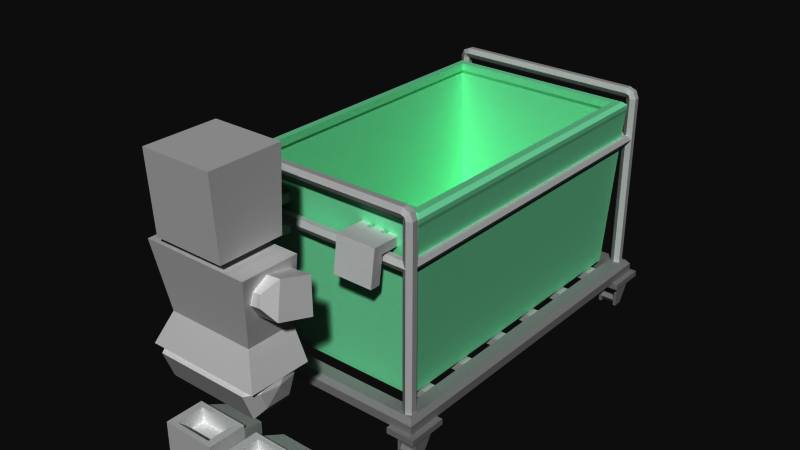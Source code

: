 # Source: bl_laundry_basket_mountpoints.blend  (saved by Blender 2.49.2; exported with 4.5.12 LTS)
import bpy
from mathutils import Matrix  # noqa: F401  (used for matrix-valued properties, if any)

bpy.ops.wm.read_factory_settings(use_empty=True)
scene = bpy.context.scene
scene.name = 'Scene'

# ---- collections
col_collection_1 = bpy.data.collections.new('Collection 1'); scene.collection.children.link(col_collection_1)

# ---- materials (node trees are filled in below, after node groups)
mat_none = bpy.data.materials.new('None')
mat_none.alpha_threshold = 0.0
mat_none.specular_color = (0.8, 0.8, 0.8)
mat_none.roughness = 0.5
mat_none.line_color = (0.0, 0.0, 0.0, 1.0)
mat_grey75 = bpy.data.materials.new('grey75')
mat_grey75.alpha_threshold = 0.0
mat_grey75.diffuse_color = (0.25, 0.25, 0.25, 1.0)
mat_grey75.roughness = 0.5
mat_grey75.line_color = (0.0, 0.0, 0.0, 1.0)
mat_hands = bpy.data.materials.new('hands')
mat_hands.alpha_threshold = 0.0
mat_hands.specular_color = (0.8, 0.8, 0.8)
mat_hands.roughness = 0.5
mat_hands.specular_intensity = 1.0
mat_hands.line_color = (0.0, 0.0, 0.0, 1.0)
mat_basket = bpy.data.materials.new('basket')
mat_basket.alpha_threshold = 0.0
mat_basket.diffuse_color = (0.4706, 0.9232, 0.671, 1.0)
mat_basket.roughness = 0.5
mat_basket.line_color = (0.0, 0.0, 0.0, 1.0)
mat_grey30 = bpy.data.materials.new('grey30')
mat_grey30.alpha_threshold = 0.0
mat_grey30.diffuse_color = (0.7, 0.7, 0.7, 1.0)
mat_grey30.roughness = 0.5
mat_grey30.line_color = (0.0, 0.0, 0.0, 1.0)
mat_grey50 = bpy.data.materials.new('grey50')
mat_grey50.alpha_threshold = 0.0
mat_grey50.diffuse_color = (0.5, 0.5, 0.5, 1.0)
mat_grey50.roughness = 0.5
mat_grey50.line_color = (0.0, 0.0, 0.0, 1.0)

# ---- material node trees

# ---- world
world_world = bpy.data.worlds.new('World'); scene.world = world_world
world_world.color = (0.05088, 0.05088, 0.05088)
world_world.use_sun_shadow = False
world_world.sun_shadow_jitter_overblur = 0.0
world_world.cycles.sampling_method = 'MANUAL'
world_world.cycles.sample_map_resolution = 256
world_world.light_settings.ao_factor = 0.4

# ---- meshes
me_playerarmready = bpy.data.meshes.new('PlayerArmReady')
me_playerarmready.from_pydata([(0.4798, 1.071, 1.486), (0.5071, 1.007, 1.563), (0.4798, 1.007, 1.408), (0.409, 1.007, 1.313), (0.4798, 1.071, 1.641), (0.4798, 1.007, 1.719), (0.4798, 0.867, 1.665), (0.4798, 0.867, 1.462), (0.409, 1.14, 1.438), (0.409, 1.14, 1.689), (-0.3864, 1.007, 1.814), (0.409, 1.007, 1.814), (-0.3864, 0.7791, 1.727), (0.409, 0.7791, 1.727), (0.409, 0.7791, 1.4), (-0.3864, 1.007, 1.313), (-0.3864, 1.14, 1.438), (-0.4573, 1.071, 1.486), (-0.3864, 1.14, 1.689), (-0.4573, 1.007, 1.719), (-0.3864, 0.7791, 1.4), (-0.4573, 1.071, 1.641), (-0.4573, 0.867, 1.665), (-0.4846, 1.007, 1.563), (-0.4573, 0.867, 1.462), (-0.4573, 1.007, 1.408), (0.1265, 0.2101, 1.207), (0.2366, 0.155, 1.161), (0.07146, 0.2926, 1.422), (0.5348, 0.2926, 1.422), (0.469, 0.1997, 1.706), (0.1373, 0.1997, 1.469), (0.5348, 0.3293, 1.752), (0.1265, 0.0174, 1.207), (0.4018, 0.0174, 1.152), (0.5348, 0.0174, 1.752), (0.07146, 0.0174, 1.422), (0.07146, 0.0174, 1.752), (0.07146, 0.3293, 1.422), (0.2366, 0.0174, 1.152), (0.5348, 0.0174, 1.422), (0.4752, 0.2101, 1.207), (0.4018, 0.155, 1.161), (0.4752, 0.0174, 1.207), (0.5348, 0.3293, 1.422), (0.469, 0.3282, 1.469), (0.07146, 0.3293, 1.752), (0.469, 0.3282, 1.706), (0.1373, 0.3282, 1.706), (0.1373, 0.3282, 1.469), (0.1373, 0.1997, 1.706), (0.469, 0.1997, 1.469), (0.1602, 1.314, 1.71), (0.3887, 1.314, 1.71), (0.1608, 1.313, 1.305), (-0.3469, 1.313, 1.305), (0.4957, 1.046, 1.289), (0.3887, 1.313, 1.305), (-0.474, 1.046, 1.802), (-0.3469, 1.314, 1.584), (-0.4393, 1.866, 1.784), (0.461, 1.866, 1.784), (-0.4393, 1.866, 1.307), (0.3887, 1.314, 1.431), (-0.3469, 1.314, 1.71), (-0.474, 1.046, 1.289), (0.461, 1.866, 1.307), (0.4957, 1.046, 1.802), (-0.08911, 2.118, 1.462), (-0.08911, 1.852, 1.462), (0.1108, 1.852, 1.662), (0.1108, 1.852, 1.462), (-0.08911, 2.118, 1.662), (0.1108, 2.118, 1.462), (-0.08911, 1.852, 1.662), (0.1108, 2.118, 1.662), (-0.4539, 0.2101, 1.207), (-0.1053, 0.2101, 1.207), (-0.2154, 0.0174, 1.152), (-0.2154, 0.155, 1.161), (-0.5135, 0.2926, 1.422), (-0.05021, 0.3293, 1.422), (-0.05021, 0.3293, 1.752), (-0.05021, 0.0174, 1.752), (-0.3805, 0.0174, 1.152), (-0.1053, 0.0174, 1.207), (-0.05021, 0.2926, 1.422), (-0.05021, 0.0174, 1.422), (-0.5135, 0.0174, 1.422), (-0.5135, 0.0174, 1.752), (-0.5135, 0.3293, 1.752), (-0.5135, 0.3293, 1.422), (-0.3805, 0.155, 1.161), (-0.4539, 0.0174, 1.207), (-0.4478, 0.3282, 1.469), (-0.4478, 0.3282, 1.706), (-0.116, 0.3282, 1.706), (-0.116, 0.3282, 1.469), (-0.116, 0.1997, 1.706), (-0.4478, 0.1997, 1.706), (-0.4478, 0.1997, 1.469), (-0.116, 0.1997, 1.469), (-0.2891, 1.939, 1.819), (-0.2891, 1.939, 1.288), (0.3108, 2.582, 1.254), (-0.2891, 2.582, 1.254), (-0.2891, 2.582, 1.854), (0.3108, 2.582, 1.854), (0.3108, 1.939, 1.288), (0.3108, 1.939, 1.819), (0.1667, 1.771, 1.71), (-0.1449, 1.96, 1.71), (0.1667, 1.96, 1.71), (-0.1449, 1.771, 1.71), (0.1667, 1.771, 1.387), (-0.1449, 1.96, 1.387), (-0.1449, 1.771, 1.387), (0.1667, 1.96, 1.387), (-0.3579, 1.82, 1.575), (-0.3576, 1.652, 1.712), (-0.3503, 1.742, 1.693), (-0.6279, 1.501, 1.376), (-0.4109, 1.485, 1.383), (-0.5986, 1.793, 1.351), (-0.3815, 1.777, 1.358), (-0.545, 1.834, 1.568), (-0.4884, 1.752, 1.689), (-0.3809, 1.535, 1.634), (-0.4957, 1.662, 1.707), (-0.568, 1.549, 1.627), (-0.2432, 1.662, 1.604), (-0.2432, 1.762, 1.604), (-0.2432, 1.762, 1.504), (-0.2432, 1.662, 1.504), (-0.4031, 1.662, 1.604), (-0.4031, 1.662, 1.504), (-0.4031, 1.762, 1.604), (-0.4031, 1.762, 1.504), (0.4326, 1.485, 1.383), (0.6497, 1.501, 1.376), (0.6203, 1.793, 1.351), (0.4032, 1.777, 1.358), (0.372, 1.742, 1.693), (0.3793, 1.652, 1.712), (0.5897, 1.549, 1.628), (0.3796, 1.82, 1.575), (0.5667, 1.834, 1.568), (0.5101, 1.753, 1.689), (0.5174, 1.662, 1.707), (0.4026, 1.535, 1.634), (0.2649, 1.673, 1.651), (0.2649, 1.578, 1.62), (0.2649, 1.704, 1.556), (0.4248, 1.673, 1.651), (0.4248, 1.704, 1.556), (0.4248, 1.609, 1.525), (0.2649, 1.609, 1.525), (0.4248, 1.578, 1.62)], [], [(0, 1, 2), (11, 4, 9), (4, 11, 5), (9, 0, 8), (0, 9, 4), (13, 5, 11), (5, 13, 6), (14, 6, 13), (6, 14, 7), (3, 7, 14), (7, 3, 2), (16, 3, 15), (3, 16, 8), (18, 8, 16), (8, 18, 9), (10, 9, 18), (9, 10, 11), (12, 11, 10), (11, 12, 13), (20, 13, 12), (13, 20, 14), (15, 14, 20), (14, 15, 3), (17, 15, 25), (15, 17, 16), (21, 16, 17), (16, 21, 18), (19, 18, 21), (18, 19, 10), (22, 10, 19), (10, 22, 12), (24, 12, 22), (12, 24, 20), (25, 20, 24), (20, 25, 15), (0, 4, 1), (8, 2, 3), (8, 0, 2), (23, 25, 24), (4, 5, 1), (23, 24, 22), (5, 6, 1), (23, 22, 19), (6, 7, 1), (23, 19, 21), (7, 2, 1), (23, 21, 17), (23, 17, 25), (42, 39, 27), (39, 42, 34), (41, 27, 26), (27, 41, 42), (29, 38, 44), (38, 29, 28), (29, 35, 40), (35, 29, 32), (44, 32, 29), (35, 37, 40), (36, 40, 37), (40, 36, 43), (33, 43, 36), (39, 43, 33), (43, 39, 34), (41, 40, 43), (40, 41, 29), (27, 33, 26), (33, 27, 39), (37, 28, 36), (46, 28, 37), (28, 46, 38), (36, 26, 33), (26, 36, 28), (42, 43, 34), (43, 42, 41), (50, 47, 30), (47, 50, 48), (31, 48, 50), (48, 31, 49), (35, 46, 37), (46, 35, 32), (30, 31, 50), (31, 30, 51), (30, 45, 51), (45, 30, 47), (49, 51, 45), (51, 49, 31), (28, 41, 26), (41, 28, 29), (45, 38, 49), (38, 45, 44), (47, 44, 45), (44, 47, 32), (48, 32, 47), (32, 48, 46), (49, 46, 48), (46, 49, 38), (70, 72, 74), (72, 70, 75), (67, 65, 56), (65, 67, 58), (60, 66, 62), (66, 60, 61), (74, 68, 69), (68, 74, 72), (70, 73, 75), (73, 70, 71), (69, 73, 71), (73, 69, 68), (68, 75, 73), (75, 68, 72), (66, 54, 62), (57, 54, 66), (56, 54, 57), (65, 54, 56), (55, 54, 65), (54, 55, 62), (64, 52, 60), (53, 60, 52), (60, 53, 61), (53, 63, 61), (57, 61, 63), (61, 57, 66), (53, 52, 67), (64, 67, 52), (67, 64, 58), (57, 63, 56), (53, 56, 63), (56, 53, 67), (55, 59, 62), (64, 62, 59), (62, 64, 60), (64, 59, 58), (55, 58, 59), (58, 55, 65), (78, 92, 79), (92, 78, 84), (79, 76, 77), (76, 79, 92), (81, 80, 91), (80, 81, 86), (89, 80, 88), (90, 80, 89), (80, 90, 91), (88, 76, 93), (76, 88, 80), (85, 79, 77), (79, 85, 78), (86, 83, 87), (83, 86, 82), (81, 82, 86), (84, 78, 93), (85, 93, 78), (87, 93, 85), (93, 87, 88), (83, 88, 87), (88, 83, 89), (77, 87, 85), (87, 77, 86), (93, 92, 84), (92, 93, 76), (95, 98, 99), (98, 95, 96), (96, 101, 98), (101, 96, 97), (82, 89, 83), (89, 82, 90), (101, 99, 98), (99, 101, 100), (94, 99, 100), (99, 94, 95), (100, 97, 94), (97, 100, 101), (76, 86, 77), (86, 76, 80), (96, 82, 97), (82, 96, 90), (95, 90, 96), (90, 95, 91), (94, 91, 95), (91, 94, 81), (97, 81, 94), (81, 97, 82), (106, 109, 107), (109, 106, 102), (105, 108, 103), (108, 105, 104), (115, 114, 116), (114, 115, 117), (111, 110, 112), (110, 111, 113), (108, 107, 109), (107, 108, 104), (104, 106, 107), (106, 104, 105), (105, 102, 106), (102, 105, 103), (103, 109, 102), (109, 103, 108), (113, 115, 116), (115, 113, 111), (114, 112, 110), (112, 114, 117), (122, 123, 124), (123, 122, 121), (120, 119, 118), (122, 119, 127), (119, 122, 118), (124, 118, 122), (131, 134, 130), (134, 131, 136), (132, 136, 131), (136, 132, 137), (133, 137, 132), (137, 133, 135), (130, 135, 133), (135, 130, 134), (130, 132, 131), (132, 130, 133), (128, 127, 119), (127, 128, 129), (125, 120, 118), (120, 125, 126), (127, 121, 122), (121, 127, 129), (120, 128, 119), (128, 120, 126), (124, 125, 118), (125, 124, 123), (121, 125, 123), (129, 125, 121), (125, 129, 126), (128, 126, 129), (140, 138, 141), (138, 140, 139), (143, 142, 145), (138, 145, 141), (145, 138, 143), (149, 143, 138), (155, 151, 156), (151, 155, 157), (157, 150, 151), (150, 157, 153), (153, 152, 150), (152, 153, 154), (154, 156, 152), (156, 154, 155), (150, 156, 151), (156, 150, 152), (149, 148, 143), (148, 149, 144), (142, 146, 145), (146, 142, 147), (139, 149, 138), (149, 139, 144), (148, 142, 143), (142, 148, 147), (146, 141, 145), (141, 146, 140), (146, 139, 140), (139, 146, 144), (147, 144, 146), (144, 147, 148)])
_uv = me_playerarmready.uv_layers.new(name='UVTex')
_uv.uv.foreach_set('vector', [0.5275, 0.5995, 0.5, 0.5105, 0.555, 0.5105, 0.5888, 0.5553, 0.5275, 0.6221, 0.5444, 0.5553, 0.5275, 0.6221, 0.5888, 0.5553, 0.555, 0.6221, 0.5444, 0.5553, 0.4725, 0.6221, 0.4556, 0.5553, 0.4725, 0.6221, 0.5444, 0.5553, 0.5275, 0.6221, 0.4556, 0.5553, 0.445, 0.6221, 0.4112, 0.5553, 0.445, 0.6221, 0.4556, 0.5553, 0.4725, 0.6221, 0.5444, 0.5553, 0.4725, 0.6221, 0.4556, 0.5553, 0.4725, 0.6221, 0.5444, 0.5553, 0.5275, 0.6221, 0.5888, 0.5553, 0.5275, 0.6221, 0.5444, 0.5553, 0.5275, 0.6221, 0.5888, 0.5553, 0.555, 0.6221, 0.4556, 0.4447, 0.4112, 0.5553, 0.4112, 0.4447, 0.4112, 0.5553, 0.4556, 0.4447, 0.4556, 0.5553, 0.5444, 0.4447, 0.4556, 0.5553, 0.4556, 0.4447, 0.4556, 0.5553, 0.5444, 0.4447, 0.5444, 0.5553, 0.5888, 0.4447, 0.5444, 0.5553, 0.5444, 0.4447, 0.5444, 0.5553, 0.5888, 0.4447, 0.5888, 0.5553, 0.4556, 0.4447, 0.4112, 0.5553, 0.4112, 0.4447, 0.4112, 0.5553, 0.4556, 0.4447, 0.4556, 0.5553, 0.5444, 0.4447, 0.4556, 0.5553, 0.4556, 0.4447, 0.4556, 0.5553, 0.5444, 0.4447, 0.5444, 0.5553, 0.5888, 0.4447, 0.5444, 0.5553, 0.5444, 0.4447, 0.5444, 0.5553, 0.5888, 0.4447, 0.5888, 0.5553, 0.4725, 0.3779, 0.4112, 0.4447, 0.445, 0.3779, 0.4112, 0.4447, 0.4725, 0.3779, 0.4556, 0.4447, 0.5275, 0.3779, 0.4556, 0.4447, 0.4725, 0.3779, 0.4556, 0.4447, 0.5275, 0.3779, 0.5444, 0.4447, 0.555, 0.3779, 0.5444, 0.4447, 0.5275, 0.3779, 0.5444, 0.4447, 0.555, 0.3779, 0.5888, 0.4447, 0.4725, 0.3779, 0.4112, 0.4447, 0.445, 0.3779, 0.4112, 0.4447, 0.4725, 0.3779, 0.4556, 0.4447, 0.5275, 0.3779, 0.4556, 0.4447, 0.4725, 0.3779, 0.4556, 0.4447, 0.5275, 0.3779, 0.5444, 0.4447, 0.555, 0.3779, 0.5444, 0.4447, 0.5275, 0.3779, 0.5444, 0.4447, 0.555, 0.3779, 0.5888, 0.4447, 0.5275, 0.5995, 0.4725, 0.5995, 0.5, 0.5105, 0.4556, 0.5553, 0.445, 0.6221, 0.4112, 0.5553, 0.4556, 0.5553, 0.4725, 0.6221, 0.445, 0.6221, 0.0, 1.0, 0.445, 0.5105, 0.4725, 0.4214, 0.4725, 0.5995, 0.445, 0.5105, 0.5, 0.5105, 0.5, 0.5105, 0.4725, 0.4214, 0.5275, 0.4214, 0.445, 0.5105, 0.4725, 0.4214, 0.5, 0.5105, 0.5, 0.5105, 0.5275, 0.4214, 0.555, 0.5105, 0.4725, 0.4214, 0.5275, 0.4214, 0.5, 0.5105, 0.5, 0.5105, 0.555, 0.5105, 0.5275, 0.5995, 0.5275, 0.4214, 0.555, 0.5105, 0.5, 0.5105, 0.5, 0.5105, 0.5275, 0.5995, 0.4725, 0.5995, 0.5, 0.5105, 0.4725, 0.5995, 0.445, 0.5105, 0.5546, 0.2829, 0.4382, 0.185, 0.4382, 0.2829, 0.4382, 0.185, 0.5546, 0.2829, 0.5546, 0.185, 0.6063, 0.3221, 0.4382, 0.2829, 0.3605, 0.3221, 0.4382, 0.2829, 0.6063, 0.3221, 0.5546, 0.2829, 0.6484, 0.3808, 0.3217, 0.4069, 0.6484, 0.4069, 0.3217, 0.4069, 0.6484, 0.3808, 0.3217, 0.3808, 0.3808, 0.5496, 0.185, 0.3462, 0.185, 0.5496, 0.185, 0.3462, 0.3808, 0.5496, 0.4069, 0.3462, 0.4069, 0.5496, 0.4069, 0.3462, 0.3808, 0.5496, 0.6484, 0.3462, 0.3217, 0.3462, 0.6484, 0.5496, 0.3217, 0.5496, 0.6484, 0.5496, 0.3217, 0.3462, 0.6484, 0.5496, 0.3217, 0.5496, 0.6063, 0.6824, 0.3605, 0.6824, 0.6063, 0.6824, 0.3217, 0.5496, 0.4382, 0.7163, 0.6063, 0.6824, 0.3605, 0.6824, 0.6063, 0.6824, 0.4382, 0.7163, 0.5546, 0.7163, 0.3221, 0.6824, 0.185, 0.5496, 0.185, 0.6824, 0.185, 0.5496, 0.3221, 0.6824, 0.3808, 0.5496, 0.4382, 0.2829, 0.3605, 0.185, 0.3605, 0.3221, 0.3605, 0.185, 0.4382, 0.2829, 0.4382, 0.185, 0.815, 0.3462, 0.6192, 0.5496, 0.815, 0.5496, 0.5931, 0.3462, 0.6192, 0.5496, 0.815, 0.3462, 0.6192, 0.5496, 0.5931, 0.3462, 0.5931, 0.5496, 0.815, 0.5496, 0.6779, 0.6824, 0.815, 0.6824, 0.6779, 0.6824, 0.815, 0.5496, 0.6192, 0.5496, 0.5546, 0.2829, 0.6063, 0.185, 0.5546, 0.185, 0.6063, 0.185, 0.5546, 0.2829, 0.6063, 0.3221, 0.3681, 0.3147, 0.602, 0.406, 0.602, 0.3147, 0.602, 0.406, 0.3681, 0.3147, 0.3681, 0.406, 0.3147, 0.5207, 0.406, 0.3751, 0.3147, 0.3751, 0.406, 0.3751, 0.3147, 0.5207, 0.406, 0.5207, 0.3516, 0.185, 0.6783, 0.4069, 0.6783, 0.185, 0.6783, 0.4069, 0.3516, 0.185, 0.3516, 0.4069, 0.398, 0.3751, 0.6319, 0.5207, 0.6319, 0.3751, 0.6319, 0.5207, 0.398, 0.3751, 0.398, 0.5207, 0.6853, 0.3751, 0.594, 0.5207, 0.6853, 0.5207, 0.594, 0.5207, 0.6853, 0.3751, 0.594, 0.3751, 0.6319, 0.406, 0.398, 0.3147, 0.398, 0.406, 0.398, 0.3147, 0.6319, 0.406, 0.0, 1.0, 0.6783, 0.5496, 0.3937, 0.6824, 0.6395, 0.6824, 0.3937, 0.6824, 0.6783, 0.5496, 0.3516, 0.5496, 0.398, 0.5207, 0.6783, 0.5496, 0.6319, 0.5207, 0.6783, 0.5496, 0.398, 0.5207, 0.3516, 0.5496, 0.398, 0.3751, 0.3516, 0.5496, 0.398, 0.5207, 0.3516, 0.5496, 0.398, 0.3751, 0.3516, 0.3462, 0.6319, 0.3751, 0.3516, 0.3462, 0.398, 0.3751, 0.3516, 0.3462, 0.6319, 0.3751, 0.6783, 0.3462, 0.6319, 0.5207, 0.6783, 0.3462, 0.6319, 0.3751, 0.6783, 0.3462, 0.6319, 0.5207, 0.6783, 0.5496, 0.4333, 0.4054, 0.5667, 0.5946, 0.5667, 0.4054, 0.5667, 0.5946, 0.4333, 0.4054, 0.0, 1.0, 0.003, 0.954, 0.0515, 0.954, 0.003, 0.954, 0.0515, 0.954, 0.003, 0.954, 0.0515, 0.954, 0.0498, 0.995, 0.0048, 0.995, 0.0498, 0.995, 0.0048, 0.995, 0.0498, 0.995, 0.0048, 0.995, 0.5667, 0.4054, 0.5667, 0.5946, 0.5667, 0.4054, 0.5667, 0.5946, 0.5667, 0.4054, 0.5667, 0.5946, 0.4333, 0.4054, 0.4333, 0.5946, 0.4333, 0.5946, 0.4333, 0.5946, 0.4333, 0.4054, 0.4333, 0.4054, 0.5667, 0.4054, 0.4333, 0.5946, 0.4333, 0.4054, 0.4333, 0.5946, 0.5667, 0.4054, 0.5667, 0.5946, 0.5667, 0.5946, 0.4333, 0.5946, 0.4333, 0.5946, 0.4333, 0.5946, 0.5667, 0.5946, 0.5667, 0.5946, 0.0363, 0.922, 0.3455, 0.353, 0.9637, 0.922, 0.1108, 0.353, 0.3455, 0.353, 0.0363, 0.922, 0.0005, 0.078, 0.3455, 0.353, 0.1108, 0.353, 0.9995, 0.078, 0.3455, 0.353, 0.0005, 0.078, 0.8685, 0.353, 0.3455, 0.353, 0.9995, 0.078, 0.3455, 0.353, 0.8685, 0.353, 0.9637, 0.922, 0.0452, 0.9674, 0.0198, 0.9674, 0.0498, 0.995, 0.0084, 0.9674, 0.0498, 0.995, 0.0198, 0.9674, 0.0498, 0.995, 0.0084, 0.9674, 0.0048, 0.995, 0.0084, 0.9674, 0.0084, 0.9674, 0.0048, 0.995, 0.0084, 0.9674, 0.0048, 0.995, 0.0084, 0.9674, 0.0048, 0.995, 0.0084, 0.9674, 0.0048, 0.995, 0.0138, 0.9933, 0.0253, 0.9933, 0.0085, 0.9799, 0.0506, 0.9933, 0.0085, 0.9799, 0.0253, 0.9933, 0.0085, 0.9799, 0.0506, 0.9933, 0.057, 0.9799, 0.0084, 0.9674, 0.0084, 0.9674, 0.003, 0.954, 0.0084, 0.9674, 0.003, 0.954, 0.0084, 0.9674, 0.003, 0.954, 0.0084, 0.9674, 0.003, 0.954, 0.9849, 0.0291, 0.9849, 0.0292, 0.9895, 0.0568, 0.9849, 0.0292, 0.9895, 0.0568, 0.9849, 0.0292, 0.9895, 0.0568, 0.9849, 0.0292, 0.9895, 0.0568, 0.9849, 0.0292, 0.9849, 0.0292, 0.9913, 0.0158, 0.9849, 0.0291, 0.9913, 0.0158, 0.9849, 0.0292, 0.9913, 0.0158, 0.9849, 0.0291, 0.9913, 0.0158, 0.4382, 0.185, 0.5546, 0.2829, 0.4382, 0.2829, 0.5546, 0.2829, 0.4382, 0.185, 0.5546, 0.185, 0.4382, 0.2829, 0.6063, 0.3221, 0.3605, 0.3221, 0.6063, 0.3221, 0.4382, 0.2829, 0.5546, 0.2829, 0.3217, 0.4069, 0.6484, 0.3808, 0.6484, 0.4069, 0.6484, 0.3808, 0.3217, 0.4069, 0.3217, 0.3808, 0.185, 0.3462, 0.3808, 0.5496, 0.185, 0.5496, 0.4069, 0.3462, 0.3808, 0.5496, 0.185, 0.3462, 0.3808, 0.5496, 0.4069, 0.3462, 0.4069, 0.5496, 0.185, 0.5496, 0.3221, 0.6824, 0.185, 0.6824, 0.3221, 0.6824, 0.185, 0.5496, 0.3808, 0.5496, 0.3605, 0.185, 0.4382, 0.2829, 0.3605, 0.3221, 0.4382, 0.2829, 0.3605, 0.185, 0.4382, 0.185, 0.6192, 0.5496, 0.815, 0.3462, 0.815, 0.5496, 0.815, 0.3462, 0.6192, 0.5496, 0.5931, 0.3462, 0.5931, 0.5496, 0.5931, 0.3462, 0.6192, 0.5496, 0.5546, 0.7163, 0.4382, 0.7163, 0.6063, 0.6824, 0.3605, 0.6824, 0.6063, 0.6824, 0.4382, 0.7163, 0.3217, 0.5496, 0.6063, 0.6824, 0.3605, 0.6824, 0.6063, 0.6824, 0.3217, 0.5496, 0.6484, 0.5496, 0.3217, 0.3462, 0.6484, 0.5496, 0.3217, 0.5496, 0.6484, 0.5496, 0.3217, 0.3462, 0.6484, 0.3462, 0.6779, 0.6824, 0.815, 0.5496, 0.815, 0.6824, 0.815, 0.5496, 0.6779, 0.6824, 0.6192, 0.5496, 0.6063, 0.185, 0.5546, 0.2829, 0.5546, 0.185, 0.5546, 0.2829, 0.6063, 0.185, 0.6063, 0.3221, 0.602, 0.406, 0.3681, 0.3147, 0.602, 0.3147, 0.3681, 0.3147, 0.602, 0.406, 0.3681, 0.406, 0.406, 0.3751, 0.3147, 0.5207, 0.3147, 0.3751, 0.3147, 0.5207, 0.406, 0.3751, 0.406, 0.5207, 0.6783, 0.4069, 0.3516, 0.185, 0.6783, 0.185, 0.3516, 0.185, 0.6783, 0.4069, 0.3516, 0.4069, 0.6319, 0.5207, 0.398, 0.3751, 0.6319, 0.3751, 0.398, 0.3751, 0.6319, 0.5207, 0.398, 0.5207, 0.594, 0.5207, 0.6853, 0.3751, 0.6853, 0.5207, 0.6853, 0.3751, 0.594, 0.5207, 0.594, 0.3751, 0.398, 0.3147, 0.6319, 0.406, 0.398, 0.406, 0.6319, 0.406, 0.398, 0.3147, 0.0, 1.0, 0.3937, 0.6824, 0.6783, 0.5496, 0.6395, 0.6824, 0.6783, 0.5496, 0.3937, 0.6824, 0.3516, 0.5496, 0.6319, 0.3751, 0.6783, 0.3462, 0.6319, 0.5207, 0.6783, 0.3462, 0.6319, 0.3751, 0.3516, 0.3462, 0.398, 0.3751, 0.3516, 0.3462, 0.6319, 0.3751, 0.3516, 0.3462, 0.398, 0.3751, 0.3516, 0.5496, 0.398, 0.5207, 0.3516, 0.5496, 0.398, 0.3751, 0.3516, 0.5496, 0.398, 0.5207, 0.6783, 0.5496, 0.6319, 0.5207, 0.6783, 0.5496, 0.398, 0.5207, 0.6783, 0.5496, 0.6319, 0.5207, 0.6783, 0.3462, 0.3027, 0.7194, 0.3253, 0.3718, 0.3027, 0.7194, 0.3253, 0.3718, 0.3027, 0.7194, 0.3253, 0.3718, 0.9286, 0.9944, 0.0714, 0.0298, 0.9286, 0.0298, 0.0714, 0.0298, 0.9286, 0.9944, 0.0714, 0.9944, 0.6097, 0.3831, 0.6097, 0.2806, 0.6097, 0.2806, 0.6097, 0.2806, 0.6097, 0.3831, 0.6097, 0.3831, 0.3976, 0.3831, 0.3976, 0.2806, 0.3976, 0.3831, 0.3976, 0.2806, 0.3976, 0.3831, 0.3976, 0.2806, 0.6747, 0.3718, 0.3027, 0.7194, 0.3253, 0.3718, 0.3027, 0.7194, 0.6747, 0.3718, 0.6973, 0.7194, 0.6973, 0.7194, 0.3027, 0.7194, 0.3027, 0.7194, 0.3027, 0.7194, 0.6973, 0.7194, 0.6973, 0.7194, 0.6973, 0.7194, 0.3253, 0.3718, 0.3027, 0.7194, 0.3253, 0.3718, 0.6973, 0.7194, 0.6747, 0.3718, 0.6747, 0.3718, 0.3253, 0.3718, 0.3253, 0.3718, 0.3253, 0.3718, 0.6747, 0.3718, 0.6747, 0.3718, 0.3976, 0.2806, 0.6097, 0.3831, 0.6097, 0.2806, 0.6097, 0.3831, 0.3976, 0.2806, 0.3976, 0.3831, 0.6097, 0.2806, 0.3976, 0.3831, 0.3976, 0.2806, 0.3976, 0.3831, 0.6097, 0.2806, 0.0, 1.0, 0.4127, 0.5168, 0.5612, 0.5355, 0.4078, 0.5355, 0.5612, 0.5355, 0.4127, 0.5168, 0.5661, 0.5168, 0.3764, 0.702, 0.3764, 0.7018, 0.3884, 0.6502, 0.4127, 0.5168, 0.3764, 0.7018, 0.3885, 0.6494, 0.3764, 0.7018, 0.4127, 0.5168, 0.3884, 0.6502, 0.4078, 0.5355, 0.3884, 0.6502, 0.4127, 0.5168, 0.2984, 0.6763, 0.4095, 0.6301, 0.2972, 0.6287, 0.4095, 0.6301, 0.2984, 0.6763, 0.0, 1.0, 0.3039, 0.6552, 0.4107, 0.6777, 0.2984, 0.6763, 0.4107, 0.6777, 0.3039, 0.6552, 0.4162, 0.6566, 0.3027, 0.6076, 0.4162, 0.6566, 0.3039, 0.6552, 0.4162, 0.6566, 0.3027, 0.6076, 0.415, 0.609, 0.2972, 0.6287, 0.415, 0.609, 0.3027, 0.6076, 0.415, 0.609, 0.2972, 0.6287, 0.4095, 0.6301, 0.2972, 0.6287, 0.3039, 0.6552, 0.2984, 0.6763, 0.3039, 0.6552, 0.2972, 0.6287, 0.3027, 0.6076, 0.4739, 0.7018, 0.3885, 0.6494, 0.3764, 0.7018, 0.3885, 0.6494, 0.4739, 0.7018, 0.5207, 0.6494, 0.5207, 0.6502, 0.3764, 0.702, 0.3884, 0.6502, 0.3764, 0.702, 0.5207, 0.6502, 0.4739, 0.702, 0.3885, 0.6494, 0.5661, 0.5168, 0.4127, 0.5168, 0.5661, 0.5168, 0.3885, 0.6494, 0.5207, 0.6494, 0.3764, 0.702, 0.4739, 0.7018, 0.3764, 0.7018, 0.4739, 0.7018, 0.3764, 0.702, 0.4739, 0.702, 0.4078, 0.5355, 0.5207, 0.6502, 0.3884, 0.6502, 0.5207, 0.6502, 0.4078, 0.5355, 0.5612, 0.5355, 0.5661, 0.5168, 0.5207, 0.6502, 0.5612, 0.5355, 0.5207, 0.6494, 0.5207, 0.6502, 0.5661, 0.5168, 0.5207, 0.6502, 0.5207, 0.6494, 0.4739, 0.702, 0.4739, 0.7018, 0.4739, 0.702, 0.5207, 0.6494, 0.5612, 0.5355, 0.4127, 0.5168, 0.4078, 0.5355, 0.4127, 0.5168, 0.5612, 0.5355, 0.5661, 0.5168, 0.3764, 0.7018, 0.3764, 0.702, 0.3884, 0.6502, 0.4127, 0.5168, 0.3884, 0.6502, 0.4078, 0.5355, 0.3884, 0.6502, 0.4127, 0.5168, 0.3764, 0.7018, 0.3885, 0.6494, 0.3764, 0.7018, 0.4127, 0.5168, 0.4095, 0.6301, 0.2984, 0.6763, 0.2972, 0.6287, 0.2984, 0.6763, 0.4095, 0.6301, 0.0, 1.0, 0.4107, 0.6777, 0.3039, 0.6552, 0.2984, 0.6763, 0.3039, 0.6552, 0.4107, 0.6777, 0.4162, 0.6566, 0.4162, 0.6566, 0.3027, 0.6076, 0.3039, 0.6552, 0.3027, 0.6076, 0.4162, 0.6566, 0.415, 0.609, 0.415, 0.609, 0.2972, 0.6287, 0.3027, 0.6076, 0.2972, 0.6287, 0.415, 0.609, 0.4095, 0.6301, 0.3039, 0.6552, 0.2972, 0.6287, 0.2984, 0.6763, 0.2972, 0.6287, 0.3039, 0.6552, 0.3027, 0.6076, 0.3885, 0.6494, 0.4739, 0.7018, 0.3764, 0.7018, 0.4739, 0.7018, 0.3885, 0.6494, 0.5207, 0.6494, 0.3764, 0.702, 0.5207, 0.6502, 0.3884, 0.6502, 0.5207, 0.6502, 0.3764, 0.702, 0.4739, 0.702, 0.5661, 0.5168, 0.3885, 0.6494, 0.4127, 0.5168, 0.3885, 0.6494, 0.5661, 0.5168, 0.5207, 0.6494, 0.4739, 0.7018, 0.3764, 0.702, 0.3764, 0.7018, 0.3764, 0.702, 0.4739, 0.7018, 0.4739, 0.702, 0.5207, 0.6502, 0.4078, 0.5355, 0.3884, 0.6502, 0.4078, 0.5355, 0.5207, 0.6502, 0.5612, 0.5355, 0.5207, 0.6502, 0.5661, 0.5168, 0.5612, 0.5355, 0.5661, 0.5168, 0.5207, 0.6502, 0.5207, 0.6494, 0.4739, 0.702, 0.5207, 0.6494, 0.5207, 0.6502, 0.5207, 0.6494, 0.4739, 0.702, 0.4739, 0.7018])
me_playerarmready.materials.append(mat_none)
me_playerarmready.materials.append(None)
me_playerarmready.use_remesh_preserve_volume = False
me_playerarmready.use_remesh_preserve_attributes = False
me_playerarmready.use_mirror_vertex_groups = False
me_playerarmready.update()
me_cube_059 = bpy.data.meshes.new('Cube.059')
me_cube_059.from_pydata([(8.282, -5.771, 1.04), (8.446, -5.66, 1.04), (9.218, -5.771, 1.04), (9.054, -5.66, 1.04), (8.282, -5.842, 0.6846), (8.446, -5.739, 0.642), (9.218, -5.842, 0.6846), (9.054, -5.739, 0.642), (8.282, -6.043, 0.3833), (8.446, -5.965, 0.3046), (9.218, -6.043, 0.3833), (9.054, -5.965, 0.3046), (8.282, -6.345, 0.182), (8.446, -6.302, 0.07917), (9.218, -6.345, 0.182), (9.054, -6.302, 0.07917), (8.282, -6.7, 0.1113), (8.446, -6.7, 8.792e-06), (9.218, -6.7, 0.1113), (9.054, -6.7, 9.388e-06), (8.282, -7.055, 0.182), (8.446, -7.098, 0.07917), (9.218, -7.055, 0.182), (9.054, -7.098, 0.07917), (8.282, -7.357, 0.3833), (8.446, -7.435, 0.3046), (9.218, -7.357, 0.3833), (9.054, -7.435, 0.3046), (8.282, -7.558, 0.6846), (8.446, -7.661, 0.642), (9.218, -7.558, 0.6846), (9.054, -7.661, 0.642), (8.282, -7.629, 1.04), (8.446, -7.74, 1.04), (9.218, -7.629, 1.04), (9.054, -7.74, 1.04), (8.282, -7.558, 1.395), (8.446, -7.661, 1.438), (9.218, -7.558, 1.395), (9.054, -7.661, 1.438), (8.282, -7.357, 1.697), (8.446, -7.435, 1.775), (9.218, -7.357, 1.697), (9.054, -7.435, 1.775), (8.282, -7.055, 1.898), (8.446, -7.098, 2.001), (9.218, -7.055, 1.898), (9.054, -7.098, 2.001), (8.282, -6.7, 1.969), (8.446, -6.7, 2.08), (9.218, -6.7, 1.969), (9.054, -6.7, 2.08), (8.282, -6.345, 1.898), (8.446, -6.302, 2.001), (9.218, -6.345, 1.898), (9.054, -6.302, 2.001), (8.282, -6.043, 1.697), (8.446, -5.965, 1.775), (9.218, -6.043, 1.697), (9.054, -5.965, 1.775), (8.282, -5.842, 1.395), (8.446, -5.739, 1.438), (9.218, -5.842, 1.395), (9.054, -5.739, 1.438)], [], [(61, 3, 1), (11, 13, 9), (15, 17, 13), (19, 21, 17), (21, 27, 25), (27, 29, 25), (31, 33, 29), (35, 37, 33), (39, 41, 37), (43, 45, 41), (47, 49, 45), (51, 53, 49), (55, 57, 53), (59, 61, 57), (5, 11, 9), (38, 18, 10), (1, 7, 5), (4, 0, 1), (3, 6, 7), (9, 4, 5), (11, 6, 10), (13, 8, 9), (15, 10, 14), (17, 12, 13), (19, 14, 18), (17, 20, 16), (19, 22, 23), (25, 20, 21), (27, 22, 26), (29, 24, 25), (31, 26, 30), (33, 28, 29), (35, 30, 34), (33, 36, 32), (35, 38, 39), (37, 40, 36), (39, 42, 43), (45, 40, 41), (47, 42, 46), (49, 44, 45), (51, 46, 50), (49, 52, 48), (51, 54, 55), (57, 52, 53), (59, 54, 58), (61, 56, 57), (63, 58, 62), (1, 60, 61), (3, 62, 2), (28, 8, 12), (61, 63, 3), (11, 15, 13), (15, 19, 17), (19, 23, 21), (21, 23, 27), (27, 31, 29), (31, 35, 33), (35, 39, 37), (39, 43, 41), (43, 47, 45), (47, 51, 49), (51, 55, 53), (55, 59, 57), (59, 63, 61), (5, 7, 11), (10, 6, 2), (2, 62, 58), (58, 54, 50), (50, 46, 42), (42, 38, 10), (34, 30, 38), (26, 22, 18), (18, 14, 10), (10, 2, 58), (58, 50, 42), (38, 30, 26), (26, 18, 38), (10, 58, 42), (1, 3, 7), (1, 5, 4), (3, 2, 6), (9, 8, 4), (11, 7, 6), (13, 12, 8), (15, 11, 10), (17, 16, 12), (19, 15, 14), (17, 21, 20), (19, 18, 22), (25, 24, 20), (27, 23, 22), (29, 28, 24), (31, 27, 26), (33, 32, 28), (35, 31, 30), (33, 37, 36), (35, 34, 38), (37, 41, 40), (39, 38, 42), (45, 44, 40), (47, 43, 42), (49, 48, 44), (51, 47, 46), (49, 53, 52), (51, 50, 54), (57, 56, 52), (59, 55, 54), (61, 60, 56), (63, 59, 58), (1, 0, 60), (3, 63, 62), (60, 0, 56), (8, 0, 4), (12, 16, 28), (20, 24, 28), (28, 32, 36), (36, 40, 44), (44, 48, 56), (52, 56, 48), (0, 8, 56), (16, 20, 28), (28, 36, 56), (44, 56, 36), (8, 28, 56)])
me_cube_059.materials.append(mat_grey75)
me_cube_059.use_remesh_preserve_volume = False
me_cube_059.use_remesh_preserve_attributes = False
me_cube_059.use_mirror_vertex_groups = False
me_cube_059.update()
me_cube_060 = bpy.data.meshes.new('Cube.060')
me_cube_060.from_pydata([(-8.282, -5.771, 1.04), (-8.446, -5.66, 1.04), (-9.218, -5.771, 1.04), (-9.054, -5.66, 1.04), (-8.282, -5.842, 0.6846), (-8.446, -5.739, 0.642), (-9.218, -5.842, 0.6846), (-9.054, -5.739, 0.642), (-8.282, -6.043, 0.3833), (-8.446, -5.965, 0.3046), (-9.218, -6.043, 0.3833), (-9.054, -5.965, 0.3046), (-8.282, -6.345, 0.1819), (-8.446, -6.302, 0.07917), (-9.218, -6.345, 0.1819), (-9.054, -6.302, 0.07917), (-8.282, -6.7, 0.1113), (-8.446, -6.7, -2.98e-08), (-9.218, -6.7, 0.1113), (-9.054, -6.7, 5.662e-07), (-8.282, -7.055, 0.1819), (-8.446, -7.098, 0.07916), (-9.218, -7.055, 0.1819), (-9.054, -7.098, 0.07916), (-8.282, -7.357, 0.3833), (-8.446, -7.435, 0.3046), (-9.218, -7.357, 0.3833), (-9.054, -7.435, 0.3046), (-8.282, -7.558, 0.6846), (-8.446, -7.661, 0.642), (-9.218, -7.558, 0.6846), (-9.054, -7.661, 0.642), (-8.282, -7.629, 1.04), (-8.446, -7.74, 1.04), (-9.218, -7.629, 1.04), (-9.054, -7.74, 1.04), (-8.282, -7.558, 1.395), (-8.446, -7.661, 1.438), (-9.218, -7.558, 1.395), (-9.054, -7.661, 1.438), (-8.282, -7.357, 1.697), (-8.446, -7.435, 1.775), (-9.218, -7.357, 1.697), (-9.054, -7.435, 1.775), (-8.282, -7.055, 1.898), (-8.446, -7.098, 2.001), (-9.218, -7.055, 1.898), (-9.054, -7.098, 2.001), (-8.282, -6.7, 1.969), (-8.446, -6.7, 2.08), (-9.218, -6.7, 1.969), (-9.054, -6.7, 2.08), (-8.282, -6.345, 1.898), (-8.446, -6.302, 2.001), (-9.218, -6.345, 1.898), (-9.054, -6.302, 2.001), (-8.282, -6.043, 1.697), (-8.446, -5.965, 1.775), (-9.218, -6.043, 1.697), (-9.054, -5.965, 1.775), (-8.282, -5.842, 1.395), (-8.446, -5.739, 1.438), (-9.218, -5.842, 1.395), (-9.054, -5.739, 1.438)], [], [(61, 3, 63), (13, 11, 9), (17, 15, 13), (21, 19, 17), (21, 27, 23), (29, 27, 25), (33, 31, 29), (37, 35, 33), (41, 39, 37), (45, 43, 41), (49, 47, 45), (53, 51, 49), (57, 55, 53), (61, 59, 57), (5, 11, 7), (38, 50, 18), (1, 7, 3), (1, 4, 5), (6, 3, 7), (4, 9, 5), (11, 6, 7), (8, 13, 9), (15, 10, 11), (12, 17, 13), (19, 14, 15), (17, 20, 21), (23, 18, 19), (20, 25, 21), (27, 22, 23), (24, 29, 25), (31, 26, 27), (28, 33, 29), (35, 30, 31), (33, 36, 37), (38, 35, 39), (37, 40, 41), (42, 39, 43), (40, 45, 41), (46, 43, 47), (44, 49, 45), (51, 46, 47), (49, 52, 53), (54, 51, 55), (53, 56, 57), (59, 54, 55), (56, 61, 57), (63, 58, 59), (60, 1, 61), (3, 62, 63), (36, 8, 56), (61, 1, 3), (13, 15, 11), (17, 19, 15), (21, 23, 19), (21, 25, 27), (29, 31, 27), (33, 35, 31), (37, 39, 35), (41, 43, 39), (45, 47, 43), (49, 51, 47), (53, 55, 51), (57, 59, 55), (61, 63, 59), (5, 9, 11), (2, 6, 10), (10, 14, 18), (18, 22, 26), (26, 30, 38), (34, 38, 30), (42, 46, 50), (50, 54, 58), (58, 62, 2), (2, 10, 58), (18, 26, 38), (38, 42, 50), (50, 58, 18), (10, 18, 58), (1, 5, 7), (1, 0, 4), (6, 2, 3), (4, 8, 9), (11, 10, 6), (8, 12, 13), (15, 14, 10), (12, 16, 17), (19, 18, 14), (17, 16, 20), (23, 22, 18), (20, 24, 25), (27, 26, 22), (24, 28, 29), (31, 30, 26), (28, 32, 33), (35, 34, 30), (33, 32, 36), (38, 34, 35), (37, 36, 40), (42, 38, 39), (40, 44, 45), (46, 42, 43), (44, 48, 49), (51, 50, 46), (49, 48, 52), (54, 50, 51), (53, 52, 56), (59, 58, 54), (56, 60, 61), (63, 62, 58), (60, 0, 1), (3, 2, 62), (4, 0, 8), (56, 0, 60), (52, 48, 56), (44, 40, 36), (36, 32, 28), (28, 24, 20), (20, 16, 12), (12, 8, 20), (0, 56, 8), (48, 44, 36), (36, 28, 8), (20, 8, 28), (56, 48, 36)])
me_cube_060.materials.append(mat_grey75)
me_cube_060.use_remesh_preserve_volume = False
me_cube_060.use_remesh_preserve_attributes = False
me_cube_060.use_mirror_vertex_groups = False
me_cube_060.update()
me_cube_061 = bpy.data.meshes.new('Cube.061')
me_cube_061.from_pydata([(-8.282, 22.59, 1.04), (-8.446, 22.7, 1.04), (-9.218, 22.59, 1.04), (-9.054, 22.7, 1.04), (-8.282, 22.52, 0.6846), (-8.446, 22.62, 0.642), (-9.218, 22.52, 0.6846), (-9.054, 22.62, 0.642), (-8.282, 22.32, 0.3833), (-8.446, 22.4, 0.3046), (-9.218, 22.32, 0.3833), (-9.054, 22.4, 0.3046), (-8.282, 22.02, 0.1819), (-8.446, 22.06, 0.07916), (-9.218, 22.02, 0.1819), (-9.054, 22.06, 0.07916), (-8.282, 21.66, 0.1112), (-8.446, 21.66, -6.855e-06), (-9.218, 21.66, 0.1112), (-9.054, 21.66, -6.139e-06), (-8.282, 21.3, 0.1819), (-8.446, 21.26, 0.07916), (-9.218, 21.3, 0.1819), (-9.054, 21.26, 0.07916), (-8.282, 21.0, 0.3833), (-8.446, 20.92, 0.3046), (-9.218, 21.0, 0.3833), (-9.054, 20.92, 0.3046), (-8.282, 20.8, 0.6846), (-8.446, 20.7, 0.642), (-9.218, 20.8, 0.6846), (-9.054, 20.7, 0.642), (-8.282, 20.73, 1.04), (-8.446, 20.62, 1.04), (-9.218, 20.73, 1.04), (-9.054, 20.62, 1.04), (-8.282, 20.8, 1.395), (-8.446, 20.7, 1.438), (-9.218, 20.8, 1.395), (-9.054, 20.7, 1.438), (-8.282, 21.0, 1.697), (-8.446, 20.92, 1.775), (-9.218, 21.0, 1.697), (-9.054, 20.92, 1.775), (-8.282, 21.3, 1.898), (-8.446, 21.26, 2.001), (-9.218, 21.3, 1.898), (-9.054, 21.26, 2.001), (-8.282, 21.66, 1.969), (-8.446, 21.66, 2.08), (-9.218, 21.66, 1.969), (-9.054, 21.66, 2.08), (-8.282, 22.02, 1.898), (-8.446, 22.06, 2.001), (-9.218, 22.02, 1.898), (-9.054, 22.06, 2.001), (-8.282, 22.32, 1.697), (-8.446, 22.4, 1.775), (-9.218, 22.32, 1.697), (-9.054, 22.4, 1.775), (-8.282, 22.52, 1.395), (-8.446, 22.62, 1.438), (-9.218, 22.52, 1.395), (-9.054, 22.62, 1.438)], [], [(61, 3, 63), (13, 11, 9), (17, 15, 13), (21, 19, 17), (21, 27, 23), (29, 27, 25), (33, 31, 29), (37, 35, 33), (41, 39, 37), (45, 43, 41), (49, 47, 45), (53, 51, 49), (57, 55, 53), (57, 63, 59), (9, 7, 5), (38, 50, 18), (1, 7, 3), (1, 4, 5), (6, 3, 7), (4, 9, 5), (10, 7, 11), (8, 13, 9), (14, 11, 15), (12, 17, 13), (18, 15, 19), (16, 21, 17), (22, 19, 23), (21, 24, 25), (27, 22, 23), (24, 29, 25), (31, 26, 27), (28, 33, 29), (35, 30, 31), (33, 36, 37), (38, 35, 39), (37, 40, 41), (42, 39, 43), (41, 44, 45), (47, 42, 43), (45, 48, 49), (50, 47, 51), (49, 52, 53), (55, 50, 51), (52, 57, 53), (59, 54, 55), (57, 60, 61), (63, 58, 59), (60, 1, 61), (3, 62, 63), (36, 8, 56), (61, 1, 3), (13, 15, 11), (17, 19, 15), (21, 23, 19), (21, 25, 27), (29, 31, 27), (33, 35, 31), (37, 39, 35), (41, 43, 39), (45, 47, 43), (49, 51, 47), (53, 55, 51), (57, 59, 55), (57, 61, 63), (9, 11, 7), (2, 6, 10), (10, 14, 18), (18, 22, 26), (26, 30, 38), (34, 38, 30), (42, 46, 50), (50, 54, 58), (58, 62, 2), (2, 10, 58), (18, 26, 38), (38, 42, 50), (50, 58, 18), (10, 18, 58), (1, 5, 7), (1, 0, 4), (6, 2, 3), (4, 8, 9), (10, 6, 7), (8, 12, 13), (14, 10, 11), (12, 16, 17), (18, 14, 15), (16, 20, 21), (22, 18, 19), (21, 20, 24), (27, 26, 22), (24, 28, 29), (31, 30, 26), (28, 32, 33), (35, 34, 30), (33, 32, 36), (38, 34, 35), (37, 36, 40), (42, 38, 39), (41, 40, 44), (47, 46, 42), (45, 44, 48), (50, 46, 47), (49, 48, 52), (55, 54, 50), (52, 56, 57), (59, 58, 54), (57, 56, 60), (63, 62, 58), (60, 0, 1), (3, 2, 62), (4, 0, 8), (56, 0, 60), (52, 48, 56), (44, 40, 36), (36, 32, 28), (28, 24, 20), (20, 16, 8), (12, 8, 16), (0, 56, 8), (48, 44, 36), (36, 28, 8), (20, 8, 28), (56, 48, 36)])
me_cube_061.materials.append(mat_grey75)
me_cube_061.use_remesh_preserve_volume = False
me_cube_061.use_remesh_preserve_attributes = False
me_cube_061.use_mirror_vertex_groups = False
me_cube_061.update()
me_cube_058 = bpy.data.meshes.new('Cube.058')
me_cube_058.from_pydata([(8.282, 22.59, 1.04), (8.446, 22.7, 1.04), (9.218, 22.59, 1.04), (9.054, 22.7, 1.04), (8.282, 22.52, 0.6846), (8.446, 22.62, 0.642), (9.218, 22.52, 0.6846), (9.054, 22.62, 0.642), (8.282, 22.32, 0.3832), (8.446, 22.4, 0.3046), (9.218, 22.32, 0.3832), (9.054, 22.4, 0.3046), (8.282, 22.02, 0.1819), (8.446, 22.06, 0.07914), (9.218, 22.02, 0.1819), (9.054, 22.06, 0.07914), (8.282, 21.66, 0.1112), (8.446, 21.66, -2.706e-05), (9.218, 21.66, 0.1112), (9.054, 21.66, -2.635e-05), (8.282, 21.3, 0.1819), (8.446, 21.26, 0.07914), (9.218, 21.3, 0.1819), (9.054, 21.26, 0.07914), (8.282, 21.0, 0.3832), (8.446, 20.92, 0.3046), (9.218, 21.0, 0.3832), (9.054, 20.92, 0.3046), (8.282, 20.8, 0.6846), (8.446, 20.7, 0.642), (9.218, 20.8, 0.6846), (9.054, 20.7, 0.642), (8.282, 20.73, 1.04), (8.446, 20.62, 1.04), (9.218, 20.73, 1.04), (9.054, 20.62, 1.04), (8.282, 20.8, 1.395), (8.446, 20.7, 1.438), (9.218, 20.8, 1.395), (9.054, 20.7, 1.438), (8.282, 21.0, 1.697), (8.446, 20.92, 1.775), (9.218, 21.0, 1.697), (9.054, 20.92, 1.775), (8.282, 21.3, 1.898), (8.446, 21.26, 2.001), (9.218, 21.3, 1.898), (9.054, 21.26, 2.001), (8.282, 21.66, 1.969), (8.446, 21.66, 2.08), (9.218, 21.66, 1.969), (9.054, 21.66, 2.08), (8.282, 22.02, 1.898), (8.446, 22.06, 2.001), (9.218, 22.02, 1.898), (9.054, 22.06, 2.001), (8.282, 22.32, 1.697), (8.446, 22.4, 1.775), (9.218, 22.32, 1.697), (9.054, 22.4, 1.775), (8.282, 22.52, 1.395), (8.446, 22.62, 1.438), (9.218, 22.52, 1.395), (9.054, 22.62, 1.438)], [], [(61, 3, 1), (9, 15, 13), (15, 17, 13), (17, 23, 21), (21, 27, 25), (27, 29, 25), (31, 33, 29), (35, 37, 33), (39, 41, 37), (43, 45, 41), (47, 49, 45), (51, 53, 49), (55, 57, 53), (57, 63, 61), (7, 9, 5), (38, 18, 10), (1, 7, 5), (4, 0, 1), (3, 6, 7), (5, 8, 4), (7, 10, 11), (13, 8, 9), (15, 10, 14), (13, 16, 12), (19, 14, 18), (21, 16, 17), (19, 22, 23), (25, 20, 21), (27, 22, 26), (25, 28, 24), (27, 30, 31), (33, 28, 29), (35, 30, 34), (33, 36, 32), (35, 38, 39), (41, 36, 37), (39, 42, 43), (41, 44, 40), (43, 46, 47), (45, 48, 44), (51, 46, 50), (49, 52, 48), (51, 54, 55), (53, 56, 52), (55, 58, 59), (61, 56, 57), (63, 58, 62), (1, 60, 61), (3, 62, 2), (28, 56, 8), (61, 63, 3), (9, 11, 15), (15, 19, 17), (17, 19, 23), (21, 23, 27), (27, 31, 29), (31, 35, 33), (35, 39, 37), (39, 43, 41), (43, 47, 45), (47, 51, 49), (51, 55, 53), (55, 59, 57), (57, 59, 63), (7, 11, 9), (10, 6, 2), (2, 62, 58), (58, 54, 50), (50, 46, 42), (42, 38, 58), (34, 30, 38), (26, 22, 18), (18, 14, 10), (10, 2, 58), (58, 50, 42), (38, 30, 26), (26, 18, 38), (10, 58, 38), (1, 3, 7), (1, 5, 4), (3, 2, 6), (5, 9, 8), (7, 6, 10), (13, 12, 8), (15, 11, 10), (13, 17, 16), (19, 15, 14), (21, 20, 16), (19, 18, 22), (25, 24, 20), (27, 23, 22), (25, 29, 28), (27, 26, 30), (33, 32, 28), (35, 31, 30), (33, 37, 36), (35, 34, 38), (41, 40, 36), (39, 38, 42), (41, 45, 44), (43, 42, 46), (45, 49, 48), (51, 47, 46), (49, 53, 52), (51, 50, 54), (53, 57, 56), (55, 54, 58), (61, 60, 56), (63, 59, 58), (1, 0, 60), (3, 63, 62), (60, 0, 56), (8, 0, 4), (12, 16, 8), (20, 24, 28), (28, 32, 36), (36, 40, 44), (44, 48, 56), (52, 56, 48), (0, 8, 56), (16, 20, 28), (28, 36, 56), (44, 56, 36), (8, 16, 28)])
me_cube_058.materials.append(mat_grey75)
me_cube_058.use_remesh_preserve_volume = False
me_cube_058.use_remesh_preserve_attributes = False
me_cube_058.use_mirror_vertex_groups = False
me_cube_058.update()
me_base_mesh_000 = bpy.data.meshes.new('base_Mesh.000')
me_base_mesh_000.from_pydata([(0.552, 1.754, 0.6039), (0.5929, 1.751, 0.6012), (0.5811, 1.665, 0.5024), (0.663, 1.66, 0.4969), (0.4525, 1.533, 0.7591), (0.3372, 1.526, 0.5867), (0.3329, 1.448, 0.5927), (0.4206, 1.675, 0.5131), (0.4355, 1.442, 0.5858), (0.4398, 1.52, 0.5798), (0.5402, 1.668, 0.5051), (0.5479, 1.675, 0.6131), (0.5445, 1.746, 0.4991), (0.4658, 1.751, 0.5043), (0.4692, 1.68, 0.6183), (0.4615, 1.672, 0.5103), (0.6706, 1.668, 0.6049), (0.5888, 1.673, 0.6103), (0.4282, 1.683, 0.621), (0.3586, 1.697, 0.7539), (0.6909, 1.763, 0.824), (0.6747, 1.747, 0.5957), (0.5854, 1.744, 0.4964), (0.4249, 1.754, 0.5071), (0.4323, 1.761, 0.6119), (0.3698, 1.782, 0.8454), (0.4733, 1.759, 0.6092), (0.5304, 1.773, 0.8347), (0.6736, 1.448, 0.848), (0.6673, 1.739, 0.4909), (0.3462, 1.758, 0.5123), (0.3419, 1.68, 0.5183), (0.3525, 1.468, 0.8694), (0.3499, 1.539, 0.7659), (0.4373, 1.692, 0.7487), (0.6797, 1.677, 0.7325), (0.6667, 1.441, 0.7505), (0.4482, 1.454, 0.7651), (-0.5888, 1.673, 0.6103), (-0.5929, 1.751, 0.6012), (-0.5811, 1.665, 0.5024), (-0.6673, 1.739, 0.4909), (-0.663, 1.66, 0.4969), (-0.3462, 1.758, 0.5123), (-0.4249, 1.754, 0.5071), (-0.3499, 1.539, 0.7659), (-0.4398, 1.52, 0.5798), (-0.3372, 1.526, 0.5867), (-0.3329, 1.448, 0.5927), (-0.4206, 1.675, 0.5131), (-0.4282, 1.683, 0.621), (-0.4355, 1.442, 0.5858), (-0.4525, 1.533, 0.7591), (-0.4482, 1.454, 0.7651), (-0.552, 1.754, 0.6039), (-0.5445, 1.746, 0.4991), (-0.5402, 1.668, 0.5051), (-0.4658, 1.751, 0.5043), (-0.4615, 1.672, 0.5103), (-0.5479, 1.675, 0.6131), (-0.4692, 1.68, 0.6183), (-0.6706, 1.668, 0.6049), (-0.4373, 1.692, 0.7487), (-0.3586, 1.697, 0.7539), (-0.3419, 1.68, 0.5183), (-0.5304, 1.773, 0.8347), (-0.6747, 1.747, 0.5957), (-0.5854, 1.744, 0.4964), (-0.4323, 1.761, 0.6119), (-0.3698, 1.782, 0.8454), (-0.4733, 1.759, 0.6092), (-0.3525, 1.468, 0.8694), (-0.6909, 1.763, 0.824), (-0.6736, 1.448, 0.848), (-0.6667, 1.441, 0.7505), (-0.6797, 1.677, 0.7325)], [], [(11, 0, 1), (11, 1, 17), (1, 2, 17), (2, 1, 22), (2, 29, 3), (29, 2, 22), (30, 7, 31), (7, 30, 23), (33, 9, 5), (9, 33, 4), (5, 8, 6), (8, 5, 9), (7, 24, 18), (24, 7, 23), (8, 4, 37), (4, 8, 9), (26, 15, 14), (15, 26, 13), (10, 0, 11), (0, 10, 12), (15, 12, 10), (12, 15, 13), (14, 24, 26), (24, 14, 18), (15, 11, 14), (11, 15, 10), (16, 2, 3), (2, 16, 17), (35, 17, 16), (17, 35, 11), (34, 11, 35), (11, 34, 14), (14, 34, 18), (19, 18, 34), (31, 18, 19), (18, 31, 7), (1, 0, 27), (20, 1, 27), (21, 1, 20), (1, 21, 22), (29, 22, 21), (23, 30, 24), (25, 24, 30), (27, 24, 25), (24, 27, 26), (0, 26, 27), (26, 0, 13), (13, 0, 12), (25, 32, 27), (28, 27, 32), (27, 28, 20), (35, 28, 36), (28, 35, 20), (20, 35, 21), (16, 21, 35), (3, 21, 16), (21, 3, 29), (5, 6, 33), (32, 33, 6), (33, 32, 19), (25, 19, 32), (30, 19, 25), (19, 30, 31), (36, 28, 37), (32, 37, 28), (6, 37, 32), (37, 6, 8), (33, 19, 4), (34, 4, 19), (35, 4, 34), (36, 4, 35), (4, 36, 37), (39, 54, 59), (59, 38, 39), (39, 38, 40), (40, 67, 39), (40, 42, 41), (41, 67, 40), (43, 64, 49), (49, 44, 43), (45, 47, 46), (46, 52, 45), (47, 48, 51), (51, 46, 47), (49, 50, 68), (68, 44, 49), (51, 53, 52), (52, 46, 51), (70, 60, 58), (58, 57, 70), (56, 59, 54), (54, 55, 56), (58, 56, 55), (55, 57, 58), (60, 70, 68), (68, 50, 60), (58, 60, 59), (59, 56, 58), (61, 42, 40), (40, 38, 61), (75, 61, 38), (38, 59, 75), (62, 75, 59), (59, 60, 62), (60, 50, 62), (63, 62, 50), (64, 63, 50), (50, 49, 64), (65, 54, 39), (72, 65, 39), (66, 72, 39), (39, 67, 66), (41, 66, 67), (44, 68, 43), (69, 43, 68), (65, 69, 68), (68, 70, 65), (54, 65, 70), (70, 57, 54), (55, 54, 57), (69, 65, 71), (73, 71, 65), (65, 72, 73), (75, 74, 73), (73, 72, 75), (72, 66, 75), (61, 75, 66), (42, 61, 66), (66, 41, 42), (47, 45, 48), (71, 48, 45), (45, 63, 71), (69, 71, 63), (43, 69, 63), (63, 64, 43), (74, 53, 73), (71, 73, 53), (48, 71, 53), (53, 51, 48), (45, 52, 63), (62, 63, 52), (75, 62, 52), (74, 75, 52), (52, 53, 74)])
_uv = me_base_mesh_000.uv_layers.new(name='UVMap')
_uv.uv.foreach_set('vector', [0.4659, 0.5893, 0.4659, 0.6785, 0.429, 0.6785, 0.4659, 0.5893, 0.429, 0.6785, 0.429, 0.5893, 0.4131, 0.6785, 0.2928, 0.5893, 0.4167, 0.5893, 0.2928, 0.5893, 0.4131, 0.6785, 0.0, 1.0, 0.429, 0.5893, 0.3552, 0.6785, 0.3552, 0.5893, 0.3552, 0.6785, 0.429, 0.5893, 0.429, 0.6785, 0.6448, 0.6785, 0.5738, 0.5893, 0.6448, 0.5893, 0.5738, 0.5893, 0.6448, 0.6785, 0.5738, 0.6785, 0.4368, 0.6448, 0.6425, 0.5523, 0.6425, 0.6448, 0.6425, 0.5523, 0.4368, 0.6448, 0.4368, 0.5523, 0.6448, 0.4107, 0.5523, 0.3215, 0.6448, 0.3215, 0.5523, 0.3215, 0.6448, 0.4107, 0.5523, 0.4107, 0.7072, 0.5893, 0.5869, 0.6785, 0.5833, 0.5893, 0.5869, 0.6785, 0.7072, 0.5893, 0.7072, 0.6785, 0.6425, 0.3215, 0.4368, 0.4107, 0.4368, 0.3215, 0.4368, 0.4107, 0.6425, 0.3215, 0.6425, 0.4107, 0.4131, 0.6785, 0.2928, 0.5893, 0.4167, 0.5893, 0.2928, 0.5893, 0.4131, 0.6785, 0.2928, 0.6785, 0.7072, 0.5893, 0.5869, 0.6785, 0.5833, 0.5893, 0.5869, 0.6785, 0.7072, 0.5893, 0.7072, 0.6785, 0.5369, 0.5893, 0.4659, 0.6785, 0.4659, 0.5893, 0.4659, 0.6785, 0.5369, 0.5893, 0.5369, 0.6785, 0.5369, 0.5893, 0.5738, 0.6785, 0.5369, 0.6785, 0.5738, 0.6785, 0.5369, 0.5893, 0.5738, 0.5893, 0.2928, 0.5369, 0.4167, 0.4659, 0.4167, 0.5369, 0.4167, 0.4659, 0.2928, 0.5369, 0.2928, 0.4659, 0.4167, 0.3552, 0.2928, 0.429, 0.2928, 0.3552, 0.2928, 0.429, 0.4167, 0.3552, 0.4167, 0.429, 0.5632, 0.3552, 0.4167, 0.429, 0.4167, 0.3552, 0.4167, 0.429, 0.5632, 0.3552, 0.4167, 0.4659, 0.5632, 0.5738, 0.4167, 0.4659, 0.5632, 0.3552, 0.4167, 0.4659, 0.5632, 0.5738, 0.4167, 0.5369, 0.4167, 0.5369, 0.5632, 0.5738, 0.4167, 0.5738, 0.5632, 0.6448, 0.4167, 0.5738, 0.5632, 0.5738, 0.2928, 0.6448, 0.4167, 0.5738, 0.5632, 0.6448, 0.4167, 0.5738, 0.2928, 0.6448, 0.2928, 0.5738, 0.5869, 0.429, 0.5869, 0.4659, 0.325, 0.5, 0.325, 0.3552, 0.5869, 0.429, 0.325, 0.5, 0.5869, 0.3552, 0.5869, 0.429, 0.325, 0.3552, 0.5869, 0.429, 0.5869, 0.3552, 0.7072, 0.429, 0.7072, 0.3552, 0.7072, 0.429, 0.5869, 0.3552, 0.7072, 0.5738, 0.7072, 0.6448, 0.5869, 0.5738, 0.325, 0.6448, 0.5869, 0.5738, 0.7072, 0.6448, 0.325, 0.5, 0.5869, 0.5738, 0.325, 0.6448, 0.5869, 0.5738, 0.325, 0.5, 0.5869, 0.5369, 0.5869, 0.4659, 0.5869, 0.5369, 0.325, 0.5, 0.5869, 0.5369, 0.5869, 0.4659, 0.7072, 0.5369, 0.7072, 0.5369, 0.5869, 0.4659, 0.7072, 0.4659, 0.3552, 0.6785, 0.3552, 0.3215, 0.5, 0.6785, 0.6448, 0.3215, 0.5, 0.6785, 0.3552, 0.3215, 0.5, 0.6785, 0.6448, 0.3215, 0.6448, 0.6785, 0.4368, 0.5893, 0.325, 0.3215, 0.4368, 0.3215, 0.325, 0.3215, 0.4368, 0.5893, 0.325, 0.6785, 0.325, 0.6785, 0.4368, 0.5893, 0.5869, 0.6785, 0.5833, 0.5893, 0.5869, 0.6785, 0.4368, 0.5893, 0.7072, 0.5893, 0.5869, 0.6785, 0.5833, 0.5893, 0.5869, 0.6785, 0.7072, 0.5893, 0.7072, 0.6785, 0.3575, 0.4107, 0.3575, 0.3215, 0.5632, 0.4107, 0.675, 0.3215, 0.5632, 0.4107, 0.3575, 0.3215, 0.5632, 0.4107, 0.675, 0.3215, 0.5632, 0.5893, 0.675, 0.6785, 0.5632, 0.5893, 0.675, 0.3215, 0.2928, 0.6785, 0.5632, 0.5893, 0.675, 0.6785, 0.5632, 0.5893, 0.2928, 0.6785, 0.2928, 0.5893, 0.5632, 0.3552, 0.675, 0.3552, 0.5632, 0.5523, 0.675, 0.6448, 0.5632, 0.5523, 0.675, 0.3552, 0.3575, 0.6448, 0.5632, 0.5523, 0.675, 0.6448, 0.5632, 0.5523, 0.3575, 0.6448, 0.3575, 0.5523, 0.6448, 0.4107, 0.6448, 0.5893, 0.5523, 0.4107, 0.5738, 0.5893, 0.5523, 0.4107, 0.6448, 0.5893, 0.3552, 0.5893, 0.5523, 0.4107, 0.5738, 0.5893, 0.3552, 0.3215, 0.5523, 0.4107, 0.3552, 0.5893, 0.5523, 0.4107, 0.3552, 0.3215, 0.5523, 0.3215, 0.429, 0.6785, 0.4659, 0.6785, 0.4659, 0.5893, 0.4659, 0.5893, 0.429, 0.5893, 0.429, 0.6785, 0.4131, 0.6785, 0.4167, 0.5893, 0.2928, 0.5893, 0.2928, 0.5893, 0.0, 1.0, 0.4131, 0.6785, 0.429, 0.5893, 0.3552, 0.5893, 0.3552, 0.6785, 0.3552, 0.6785, 0.429, 0.6785, 0.429, 0.5893, 0.6448, 0.6785, 0.6448, 0.5893, 0.5738, 0.5893, 0.5738, 0.5893, 0.5738, 0.6785, 0.6448, 0.6785, 0.4368, 0.6448, 0.6425, 0.6448, 0.6425, 0.5523, 0.6425, 0.5523, 0.4368, 0.5523, 0.4368, 0.6448, 0.6448, 0.4107, 0.6448, 0.3215, 0.5523, 0.3215, 0.5523, 0.3215, 0.5523, 0.4107, 0.6448, 0.4107, 0.7072, 0.5893, 0.5833, 0.5893, 0.5869, 0.6785, 0.5869, 0.6785, 0.7072, 0.6785, 0.7072, 0.5893, 0.6425, 0.3215, 0.4368, 0.3215, 0.4368, 0.4107, 0.4368, 0.4107, 0.6425, 0.4107, 0.6425, 0.3215, 0.4131, 0.6785, 0.4167, 0.5893, 0.2928, 0.5893, 0.2928, 0.5893, 0.2928, 0.6785, 0.4131, 0.6785, 0.7072, 0.5893, 0.5833, 0.5893, 0.5869, 0.6785, 0.5869, 0.6785, 0.7072, 0.6785, 0.7072, 0.5893, 0.5369, 0.5893, 0.4659, 0.5893, 0.4659, 0.6785, 0.4659, 0.6785, 0.5369, 0.6785, 0.5369, 0.5893, 0.5369, 0.5893, 0.5369, 0.6785, 0.5738, 0.6785, 0.5738, 0.6785, 0.5738, 0.5893, 0.5369, 0.5893, 0.2928, 0.5369, 0.4167, 0.5369, 0.4167, 0.4659, 0.4167, 0.4659, 0.2928, 0.4659, 0.2928, 0.5369, 0.4167, 0.3552, 0.2928, 0.3552, 0.2928, 0.429, 0.2928, 0.429, 0.4167, 0.429, 0.4167, 0.3552, 0.5632, 0.3552, 0.4167, 0.3552, 0.4167, 0.429, 0.4167, 0.429, 0.4167, 0.4659, 0.5632, 0.3552, 0.5632, 0.5738, 0.5632, 0.3552, 0.4167, 0.4659, 0.4167, 0.4659, 0.4167, 0.5369, 0.5632, 0.5738, 0.4167, 0.5369, 0.4167, 0.5738, 0.5632, 0.5738, 0.5632, 0.6448, 0.5632, 0.5738, 0.4167, 0.5738, 0.2928, 0.6448, 0.5632, 0.6448, 0.4167, 0.5738, 0.4167, 0.5738, 0.2928, 0.5738, 0.2928, 0.6448, 0.325, 0.5, 0.5869, 0.4659, 0.5869, 0.429, 0.325, 0.3552, 0.325, 0.5, 0.5869, 0.429, 0.5869, 0.3552, 0.325, 0.3552, 0.5869, 0.429, 0.5869, 0.429, 0.7072, 0.429, 0.5869, 0.3552, 0.7072, 0.3552, 0.5869, 0.3552, 0.7072, 0.429, 0.7072, 0.5738, 0.5869, 0.5738, 0.7072, 0.6448, 0.325, 0.6448, 0.7072, 0.6448, 0.5869, 0.5738, 0.325, 0.5, 0.325, 0.6448, 0.5869, 0.5738, 0.5869, 0.5738, 0.5869, 0.5369, 0.325, 0.5, 0.5869, 0.4659, 0.325, 0.5, 0.5869, 0.5369, 0.5869, 0.5369, 0.7072, 0.5369, 0.5869, 0.4659, 0.7072, 0.4659, 0.5869, 0.4659, 0.7072, 0.5369, 0.3552, 0.6785, 0.5, 0.6785, 0.3552, 0.3215, 0.6448, 0.3215, 0.3552, 0.3215, 0.5, 0.6785, 0.5, 0.6785, 0.6448, 0.6785, 0.6448, 0.3215, 0.4368, 0.5893, 0.4368, 0.3215, 0.325, 0.3215, 0.325, 0.3215, 0.325, 0.6785, 0.4368, 0.5893, 0.325, 0.6785, 0.5869, 0.6785, 0.4368, 0.5893, 0.5833, 0.5893, 0.4368, 0.5893, 0.5869, 0.6785, 0.7072, 0.5893, 0.5833, 0.5893, 0.5869, 0.6785, 0.5869, 0.6785, 0.7072, 0.6785, 0.7072, 0.5893, 0.3575, 0.4107, 0.5632, 0.4107, 0.3575, 0.3215, 0.675, 0.3215, 0.3575, 0.3215, 0.5632, 0.4107, 0.5632, 0.4107, 0.5632, 0.5893, 0.675, 0.3215, 0.675, 0.6785, 0.675, 0.3215, 0.5632, 0.5893, 0.2928, 0.6785, 0.675, 0.6785, 0.5632, 0.5893, 0.5632, 0.5893, 0.2928, 0.5893, 0.2928, 0.6785, 0.5632, 0.3552, 0.5632, 0.5523, 0.675, 0.3552, 0.675, 0.6448, 0.675, 0.3552, 0.5632, 0.5523, 0.3575, 0.6448, 0.675, 0.6448, 0.5632, 0.5523, 0.5632, 0.5523, 0.3575, 0.5523, 0.3575, 0.6448, 0.6448, 0.4107, 0.5523, 0.4107, 0.6448, 0.5893, 0.5738, 0.5893, 0.6448, 0.5893, 0.5523, 0.4107, 0.3552, 0.5893, 0.5738, 0.5893, 0.5523, 0.4107, 0.3552, 0.3215, 0.3552, 0.5893, 0.5523, 0.4107, 0.5523, 0.4107, 0.5523, 0.3215, 0.3552, 0.3215])
me_base_mesh_000.materials.append(mat_hands)
me_base_mesh_000.use_remesh_preserve_volume = False
me_base_mesh_000.use_remesh_preserve_attributes = False
me_base_mesh_000.use_mirror_vertex_groups = False
me_base_mesh_000.update()
me_cube_053 = bpy.data.meshes.new('Cube.053')
me_cube_053.from_pydata([(-0.7659, -0.5261, 0.4503), (-0.7659, 2.126, 0.4503), (0.7659, -0.5261, 0.4503), (0.7659, 2.126, 0.4503), (-0.7662, -0.4785, 1.96), (-0.7662, 2.079, 1.96), (0.7662, 2.079, 1.96), (0.7662, -0.4785, 1.96), (-0.6975, -0.4508, 0.4503), (-0.7175, 2.071, 0.4503), (0.6975, 2.051, 0.4503), (0.7175, -0.4708, 0.4503), (-0.8606, -0.5759, 1.931), (-0.8287, -0.5405, 1.96), (-0.8287, 2.141, 1.96), (-0.8606, 2.176, 1.931), (0.8287, -0.5405, 1.96), (0.8606, -0.5759, 1.931), (0.8287, 2.141, 1.96), (0.8606, 2.176, 1.931), (-0.7662, -0.4785, 1.895), (-0.8606, -0.5759, 1.895), (0.7662, -0.4785, 1.895), (0.8606, -0.5759, 1.895), (0.7662, 2.079, 1.895), (0.8606, 2.176, 1.895), (-0.7662, 2.079, 1.895), (-0.8606, 2.176, 1.895), (0.781, 2.09, 1.865), (-0.781, -0.49, 1.865), (-0.855, -0.567, 1.865), (0.855, -0.567, 1.865), (0.781, -0.49, 1.865), (0.855, 2.167, 1.865), (-0.781, 2.09, 1.865), (-0.855, 2.167, 1.865), (-0.7175, -0.4708, 0.4988), (-0.7175, 2.071, 0.4988), (0.7175, 2.071, 0.4988), (0.7175, -0.4708, 0.4988), (-0.7175, -0.4708, 0.4503), (-0.7175, -0.4708, 0.4503), (-0.7175, 2.071, 0.4503), (-0.6975, 2.051, 0.4503), (0.7175, 2.071, 0.4503), (0.7175, 2.071, 0.4503), (0.7175, -0.4708, 0.4503), (0.6975, -0.4508, 0.4503)], [], [(16, 4, 13), (14, 6, 18), (15, 21, 12), (45, 1, 3), (18, 7, 16), (7, 20, 4), (17, 25, 19), (19, 27, 15), (13, 5, 14), (9, 0, 1), (5, 24, 6), (6, 22, 7), (4, 26, 5), (11, 3, 2), (2, 0, 41), (13, 15, 12), (18, 15, 14), (18, 17, 19), (13, 17, 16), (12, 23, 17), (46, 42, 44), (22, 29, 20), (20, 34, 26), (21, 31, 23), (23, 33, 25), (26, 28, 24), (25, 35, 27), (27, 30, 21), (24, 32, 22), (28, 43, 10), (29, 43, 34), (33, 1, 35), (30, 2, 31), (35, 0, 30), (31, 3, 33), (29, 47, 8), (28, 47, 32), (37, 39, 38), (40, 37, 42), (46, 36, 40), (44, 39, 46), (42, 38, 44), (16, 7, 4), (14, 5, 6), (15, 27, 21), (45, 9, 1), (18, 6, 7), (7, 22, 20), (17, 23, 25), (19, 25, 27), (13, 4, 5), (41, 0, 9), (5, 26, 24), (6, 24, 22), (4, 20, 26), (11, 45, 3), (41, 11, 2), (13, 14, 15), (18, 19, 15), (18, 16, 17), (13, 12, 17), (12, 21, 23), (46, 40, 42), (22, 32, 29), (20, 29, 34), (21, 30, 31), (23, 31, 33), (26, 34, 28), (25, 33, 35), (27, 35, 30), (24, 28, 32), (28, 34, 43), (29, 8, 43), (33, 3, 1), (30, 0, 2), (1, 0, 35), (31, 2, 3), (29, 32, 47), (28, 10, 47), (37, 36, 39), (40, 36, 37), (46, 39, 36), (44, 38, 39), (42, 37, 38)])
me_cube_053.materials.append(mat_basket)
me_cube_053.use_remesh_preserve_volume = False
me_cube_053.use_remesh_preserve_attributes = False
me_cube_053.use_mirror_vertex_groups = False
me_cube_053.update()
me_cube_054 = bpy.data.meshes.new('Cube.054')
me_cube_054.from_pydata([(-0.8, -1.203, 0.3188), (-0.8, 1.203, 0.3188), (-0.8, -1.203, 0.238), (-0.8, 1.203, 0.238), (-0.8, -1.088, 0.3188), (-0.8, -0.7445, 0.3188), (-0.8, -0.63, 0.3188), (-0.8, -0.2864, 0.3188), (-0.8, -0.1718, 0.3188), (-0.8, 0.1718, 0.3188), (-0.8, 0.2864, 0.3188), (-0.8, 0.63, 0.3188), (-0.8, 0.7445, 0.3188), (-0.8, 1.088, 0.3188), (-0.8, -1.088, 0.238), (-0.8, -0.7445, 0.238), (-0.8, -0.63, 0.238), (-0.8, -0.2864, 0.238), (-0.8, -0.1718, 0.238), (-0.8, 0.1718, 0.238), (-0.8, 0.2864, 0.238), (-0.8, 0.63, 0.238), (-0.8, 0.7445, 0.238), (-0.8, 1.088, 0.238), (0.8, 1.088, 0.3188), (0.8, 1.203, 0.3188), (0.8, 1.088, 0.238), (0.8, 1.203, 0.238), (0.8, -1.203, 0.238), (0.8, -1.203, 0.3188), (0.8, -1.088, 0.3188), (0.8, -0.7445, 0.3188), (0.8, -0.63, 0.3188), (0.8, -0.2864, 0.3188), (0.8, -0.1718, 0.3188), (0.8, 0.1718, 0.3188), (0.8, 0.2864, 0.3188), (0.8, 0.63, 0.3188), (0.8, 0.7445, 0.3188), (0.8, -1.088, 0.238), (0.8, -0.7445, 0.238), (0.8, -0.63, 0.238), (0.8, -0.2864, 0.238), (0.8, -0.1718, 0.238), (0.8, 0.1718, 0.238), (0.8, 0.2864, 0.238), (0.8, 0.63, 0.238), (0.8, 0.7445, 0.238)], [], [(14, 0, 4), (3, 13, 1), (29, 39, 30), (22, 11, 12), (24, 27, 25), (20, 9, 10), (37, 47, 38), (18, 7, 8), (35, 45, 36), (16, 5, 6), (33, 43, 34), (31, 41, 32), (37, 12, 11), (36, 20, 10), (45, 19, 20), (44, 9, 19), (31, 6, 5), (39, 2, 14), (34, 18, 8), (47, 21, 22), (24, 1, 13), (42, 7, 17), (33, 8, 7), (27, 23, 3), (41, 15, 16), (32, 16, 6), (26, 13, 23), (28, 0, 2), (40, 5, 15), (35, 10, 9), (38, 22, 12), (25, 3, 1), (43, 17, 18), (30, 14, 4), (46, 11, 21), (4, 0, 29), (2, 0, 14), (3, 23, 13), (29, 28, 39), (22, 21, 11), (24, 26, 27), (20, 19, 9), (37, 46, 47), (18, 17, 7), (35, 44, 45), (16, 15, 5), (33, 42, 43), (31, 40, 41), (37, 38, 12), (36, 45, 20), (45, 44, 19), (44, 35, 9), (31, 32, 6), (39, 28, 2), (34, 43, 18), (47, 46, 21), (24, 25, 1), (42, 33, 7), (33, 34, 8), (27, 26, 23), (41, 40, 15), (32, 41, 16), (26, 24, 13), (29, 0, 28), (40, 31, 5), (35, 36, 10), (38, 47, 22), (25, 27, 3), (43, 42, 17), (30, 39, 14), (46, 37, 11), (29, 30, 4)])
me_cube_054.materials.append(mat_grey30)
me_cube_054.use_remesh_preserve_volume = False
me_cube_054.use_remesh_preserve_attributes = False
me_cube_054.use_mirror_vertex_groups = False
me_cube_054.update()
me_cube_055 = bpy.data.meshes.new('Cube.055')
me_cube_055.from_pydata([(0.8574, -0.6074, 0.43), (0.8574, -0.6074, 1.968), (0.9007, -0.6324, 0.43), (0.9007, -0.6324, 1.968), (0.9007, -0.6824, 0.43), (0.9007, -0.6824, 1.968), (0.8574, -0.7074, 0.43), (0.8574, -0.7074, 1.968), (0.8141, -0.6824, 0.43), (0.8141, -0.6824, 1.968), (0.8141, -0.6324, 0.43), (0.8141, -0.6324, 1.968), (0.8447, -0.6074, 1.998), (0.8754, -0.6324, 2.029), (0.8754, -0.6824, 2.029), (0.8447, -0.7074, 1.998), (0.8141, -0.6824, 1.968), (0.8141, -0.6324, 1.968), (0.8141, -0.6074, 2.011), (0.8141, -0.6324, 2.054), (0.8141, -0.6824, 2.054), (0.8141, -0.7074, 2.011), (0.8141, -0.6824, 1.968), (0.8141, -0.6324, 1.968), (0.8574, -0.6074, 1.61), (0.8574, -0.6324, 1.653), (0.8574, -0.6824, 1.653), (0.8574, -0.7074, 1.61), (0.8574, -0.6824, 1.567), (0.8574, -0.6324, 1.567), (0.8974, -0.6324, 1.61), (0.8774, -0.6324, 1.645), (0.8374, -0.6324, 1.645), (0.8174, -0.6324, 1.61), (0.8374, -0.6324, 1.575), (0.8774, -0.6324, 1.575), (-0.8574, -0.6074, 0.43), (-0.8574, -0.6074, 1.968), (-0.9007, -0.6324, 0.43), (-0.9007, -0.6324, 1.968), (-0.9007, -0.6824, 0.43), (-0.9007, -0.6824, 1.968), (-0.8574, -0.7074, 0.43), (-0.8574, -0.7074, 1.968), (-0.8141, -0.6824, 0.43), (-0.8141, -0.6824, 1.968), (-0.8141, -0.6324, 0.43), (-0.8141, -0.6324, 1.968), (-0.8447, -0.6074, 1.998), (-0.8754, -0.6324, 2.029), (-0.8754, -0.6824, 2.029), (-0.8447, -0.7074, 1.998), (-0.8141, -0.6824, 1.968), (-0.8141, -0.6324, 1.968), (-0.8141, -0.6074, 2.011), (-0.8141, -0.6324, 2.054), (-0.8141, -0.6824, 2.054), (-0.8141, -0.7074, 2.011), (-0.8141, -0.6824, 1.968), (-0.8141, -0.6324, 1.968), (0.0, -0.6324, 2.054), (0.0, -0.6074, 2.011), (0.0, -0.6824, 2.054), (0.0, -0.7074, 2.011), (0.0, -0.6824, 1.968), (0.0, -0.6324, 1.968), (-0.8574, -0.6074, 1.61), (0.0, -0.6074, 1.61), (-0.8574, -0.6324, 1.653), (0.0, -0.6324, 1.653), (-0.8574, -0.6824, 1.653), (0.0, -0.6824, 1.653), (-0.8574, -0.7074, 1.61), (0.0, -0.7074, 1.61), (-0.8574, -0.6824, 1.567), (0.0, -0.6824, 1.567), (-0.8574, -0.6324, 1.567), (0.0, -0.6324, 1.567), (-0.8974, -0.6324, 1.61), (-0.8774, -0.6324, 1.645), (-0.8374, -0.6324, 1.645), (-0.8174, -0.6324, 1.61), (-0.8374, -0.6324, 1.575), (-0.8774, -0.6324, 1.575), (0.8574, 2.207, 0.43), (0.8574, 2.207, 1.968), (0.9007, 2.232, 0.43), (0.9007, 2.232, 1.968), (0.9007, 2.282, 0.43), (0.9007, 2.282, 1.968), (0.8574, 2.307, 0.43), (0.8574, 2.307, 1.968), (0.8141, 2.282, 0.43), (0.8141, 2.282, 1.968), (0.8141, 2.232, 0.43), (0.8141, 2.232, 1.968), (0.8447, 2.207, 1.998), (0.8754, 2.232, 2.029), (0.8754, 2.282, 2.029), (0.8447, 2.307, 1.998), (0.8141, 2.282, 1.968), (0.8141, 2.232, 1.968), (0.8141, 2.207, 2.011), (0.8141, 2.232, 2.054), (0.8141, 2.282, 2.054), (0.8141, 2.307, 2.011), (0.8141, 2.282, 1.968), (0.8141, 2.232, 1.968), (0.8574, 2.207, 1.61), (0.8574, 2.232, 1.653), (0.8574, 2.282, 1.653), (0.8574, 2.307, 1.61), (0.8574, 2.282, 1.567), (0.8574, 2.232, 1.567), (0.8974, 2.232, 1.61), (0.8974, 0.8, 1.61), (0.8774, 2.232, 1.645), (0.8774, 0.8, 1.645), (0.8374, 2.232, 1.645), (0.8374, 0.8, 1.645), (0.8174, 2.232, 1.61), (0.8174, 0.8, 1.61), (0.8374, 2.232, 1.575), (0.8374, 0.8, 1.575), (0.8774, 2.232, 1.575), (0.8774, 0.8, 1.575), (-0.8574, 2.207, 0.43), (-0.8574, 2.207, 1.968), (-0.9007, 2.232, 0.43), (-0.9007, 2.232, 1.968), (-0.9007, 2.282, 0.43), (-0.9007, 2.282, 1.968), (-0.8574, 2.307, 0.43), (-0.8574, 2.307, 1.968), (-0.8141, 2.282, 0.43), (-0.8141, 2.282, 1.968), (-0.8141, 2.232, 0.43), (-0.8141, 2.232, 1.968), (-0.8447, 2.207, 1.998), (-0.8754, 2.232, 2.029), (-0.8754, 2.282, 2.029), (-0.8447, 2.307, 1.998), (-0.8141, 2.282, 1.968), (-0.8141, 2.232, 1.968), (-0.8141, 2.207, 2.011), (-0.8141, 2.232, 2.054), (-0.8141, 2.282, 2.054), (-0.8141, 2.307, 2.011), (-0.8141, 2.282, 1.968), (-0.8141, 2.232, 1.968), (0.0, 2.232, 2.054), (0.0, 2.207, 2.011), (0.0, 2.282, 2.054), (0.0, 2.307, 2.011), (0.0, 2.282, 1.968), (0.0, 2.232, 1.968), (-0.8574, 2.207, 1.61), (0.0, 2.207, 1.61), (-0.8574, 2.232, 1.653), (0.0, 2.232, 1.653), (-0.8574, 2.282, 1.653), (0.0, 2.282, 1.653), (-0.8574, 2.307, 1.61), (0.0, 2.307, 1.61), (-0.8574, 2.282, 1.567), (0.0, 2.282, 1.567), (-0.8574, 2.232, 1.567), (0.0, 2.232, 1.567), (-0.8974, 2.232, 1.61), (-0.8974, 0.8, 1.61), (-0.8774, 2.232, 1.645), (-0.8774, 0.8, 1.645), (-0.8374, 2.232, 1.645), (-0.8374, 0.8, 1.645), (-0.8174, 2.232, 1.61), (-0.8174, 0.8, 1.61), (-0.8374, 2.232, 1.575), (-0.8374, 0.8, 1.575), (-0.8774, 2.232, 1.575), (-0.8774, 0.8, 1.575)], [], [(2, 0, 1), (3, 4, 2), (5, 6, 4), (7, 8, 6), (11, 16, 17), (9, 10, 8), (11, 0, 10), (4, 6, 10), (12, 23, 18), (1, 13, 3), (5, 15, 7), (1, 17, 12), (9, 15, 16), (3, 14, 5), (22, 65, 23), (16, 21, 22), (13, 20, 14), (17, 22, 23), (15, 20, 21), (12, 19, 13), (20, 63, 21), (18, 60, 19), (18, 65, 61), (21, 64, 22), (19, 62, 20), (67, 25, 24), (69, 26, 25), (71, 27, 26), (73, 28, 27), (75, 29, 28), (77, 24, 29), (26, 27, 29), (115, 31, 30), (117, 32, 31), (119, 33, 32), (121, 34, 33), (123, 35, 34), (125, 30, 35), (32, 33, 35), (38, 37, 36), (40, 39, 38), (42, 41, 40), (44, 43, 42), (47, 52, 45), (46, 45, 44), (36, 47, 46), (46, 40, 38), (48, 59, 53), (49, 37, 39), (43, 50, 41), (37, 53, 47), (45, 51, 43), (50, 39, 41), (65, 58, 59), (52, 57, 51), (56, 49, 50), (53, 58, 52), (51, 56, 50), (55, 48, 49), (62, 65, 61), (63, 56, 57), (60, 54, 55), (54, 65, 59), (64, 57, 58), (62, 55, 56), (68, 67, 66), (70, 69, 68), (72, 71, 70), (74, 73, 72), (71, 75, 67), (76, 75, 74), (66, 77, 76), (76, 70, 68), (79, 169, 78), (80, 171, 79), (81, 173, 80), (82, 175, 81), (83, 177, 82), (78, 179, 83), (83, 80, 79), (86, 85, 84), (88, 87, 86), (90, 89, 88), (92, 91, 90), (95, 100, 93), (94, 93, 92), (84, 95, 94), (94, 88, 86), (96, 107, 101), (97, 85, 87), (91, 98, 89), (85, 101, 95), (93, 99, 91), (98, 87, 89), (155, 106, 107), (100, 105, 99), (104, 97, 98), (101, 106, 100), (99, 104, 98), (103, 96, 97), (153, 104, 105), (150, 102, 103), (102, 155, 107), (154, 105, 106), (152, 103, 104), (109, 157, 108), (110, 159, 109), (111, 161, 110), (112, 163, 111), (113, 165, 112), (108, 167, 113), (113, 110, 109), (116, 115, 114), (118, 117, 116), (120, 119, 118), (122, 121, 120), (119, 125, 115), (124, 123, 122), (114, 125, 124), (124, 118, 116), (127, 128, 126), (129, 130, 128), (131, 132, 130), (133, 134, 132), (137, 142, 143), (135, 136, 134), (137, 126, 136), (130, 132, 136), (138, 149, 144), (127, 139, 129), (131, 141, 133), (127, 143, 138), (135, 141, 142), (129, 140, 131), (148, 155, 149), (142, 147, 148), (139, 146, 140), (143, 148, 149), (141, 146, 147), (138, 145, 139), (155, 154, 152), (146, 153, 147), (144, 150, 145), (144, 155, 151), (147, 154, 148), (145, 152, 146), (157, 158, 156), (159, 160, 158), (161, 162, 160), (163, 164, 162), (157, 165, 161), (165, 166, 164), (167, 156, 166), (160, 162, 166), (169, 170, 168), (171, 172, 170), (173, 174, 172), (175, 176, 174), (179, 177, 173), (177, 178, 176), (179, 168, 178), (172, 174, 178), (1, 3, 2), (3, 5, 4), (5, 7, 6), (7, 9, 8), (11, 9, 16), (9, 11, 10), (1, 0, 11), (10, 0, 2), (2, 4, 10), (6, 8, 10), (12, 17, 23), (1, 12, 13), (5, 14, 15), (1, 11, 17), (9, 7, 15), (3, 13, 14), (22, 64, 65), (16, 15, 21), (13, 19, 20), (17, 16, 22), (15, 14, 20), (12, 18, 19), (20, 62, 63), (18, 61, 60), (18, 23, 65), (21, 63, 64), (19, 60, 62), (67, 69, 25), (69, 71, 26), (71, 73, 27), (73, 75, 28), (75, 77, 29), (77, 67, 24), (29, 24, 25), (25, 26, 29), (27, 28, 29), (115, 117, 31), (117, 119, 32), (119, 121, 33), (121, 123, 34), (123, 125, 35), (125, 115, 30), (35, 30, 31), (31, 32, 35), (33, 34, 35), (38, 39, 37), (40, 41, 39), (42, 43, 41), (44, 45, 43), (47, 53, 52), (46, 47, 45), (36, 37, 47), (38, 36, 46), (46, 44, 42), (42, 40, 46), (48, 54, 59), (49, 48, 37), (43, 51, 50), (37, 48, 53), (45, 52, 51), (50, 49, 39), (65, 64, 58), (52, 58, 57), (56, 55, 49), (53, 59, 58), (51, 57, 56), (55, 54, 48), (61, 60, 62), (62, 63, 64), (64, 65, 62), (63, 62, 56), (60, 61, 54), (54, 61, 65), (64, 63, 57), (62, 60, 55), (68, 69, 67), (70, 71, 69), (72, 73, 71), (74, 75, 73), (67, 69, 71), (71, 73, 75), (75, 77, 67), (76, 77, 75), (66, 67, 77), (68, 66, 76), (76, 74, 72), (72, 70, 76), (79, 171, 169), (80, 173, 171), (81, 175, 173), (82, 177, 175), (83, 179, 177), (78, 169, 179), (79, 78, 83), (83, 82, 81), (81, 80, 83), (86, 87, 85), (88, 89, 87), (90, 91, 89), (92, 93, 91), (95, 101, 100), (94, 95, 93), (84, 85, 95), (86, 84, 94), (94, 92, 90), (90, 88, 94), (96, 102, 107), (97, 96, 85), (91, 99, 98), (85, 96, 101), (93, 100, 99), (98, 97, 87), (155, 154, 106), (100, 106, 105), (104, 103, 97), (101, 107, 106), (99, 105, 104), (103, 102, 96), (153, 152, 104), (150, 151, 102), (102, 151, 155), (154, 153, 105), (152, 150, 103), (109, 159, 157), (110, 161, 159), (111, 163, 161), (112, 165, 163), (113, 167, 165), (108, 157, 167), (109, 108, 113), (113, 112, 111), (111, 110, 113), (116, 117, 115), (118, 119, 117), (120, 121, 119), (122, 123, 121), (115, 117, 119), (119, 121, 123), (123, 125, 119), (124, 125, 123), (114, 115, 125), (116, 114, 124), (124, 122, 120), (120, 118, 124), (127, 129, 128), (129, 131, 130), (131, 133, 132), (133, 135, 134), (137, 135, 142), (135, 137, 136), (137, 127, 126), (136, 126, 128), (128, 130, 136), (132, 134, 136), (138, 143, 149), (127, 138, 139), (131, 140, 141), (127, 137, 143), (135, 133, 141), (129, 139, 140), (148, 154, 155), (142, 141, 147), (139, 145, 146), (143, 142, 148), (141, 140, 146), (138, 144, 145), (152, 150, 151), (151, 155, 152), (154, 153, 152), (146, 152, 153), (144, 151, 150), (144, 149, 155), (147, 153, 154), (145, 150, 152), (157, 159, 158), (159, 161, 160), (161, 163, 162), (163, 165, 164), (161, 159, 157), (157, 167, 165), (165, 163, 161), (165, 167, 166), (167, 157, 156), (166, 156, 158), (158, 160, 166), (162, 164, 166), (169, 171, 170), (171, 173, 172), (173, 175, 174), (175, 177, 176), (173, 171, 169), (169, 179, 173), (177, 175, 173), (177, 179, 178), (179, 169, 168), (178, 168, 170), (170, 172, 178), (174, 176, 178)])
me_cube_055.materials.append(mat_grey30)
me_cube_055.use_remesh_preserve_volume = False
me_cube_055.use_remesh_preserve_attributes = False
me_cube_055.use_mirror_vertex_groups = False
me_cube_055.update()
me_cube_056 = bpy.data.meshes.new('Cube.056')
me_cube_056.from_pydata([(-0.95, -0.75, 0.312), (-0.95, 2.35, 0.312), (0.95, -0.75, 0.312), (0.95, 2.35, 0.312), (-0.8, -0.6, 0.4308), (-0.8, 2.2, 0.4308), (0.8, 2.2, 0.4308), (0.8, -0.6, 0.4308), (-0.8, -0.6, 0.312), (-0.8, 2.2, 0.312), (0.8, 2.2, 0.312), (0.8, -0.6, 0.312), (-0.95, -0.75, 0.3876), (-0.9148, -0.7148, 0.4308), (-0.9148, 2.315, 0.4308), (-0.95, 2.35, 0.3876), (0.9148, -0.7148, 0.4308), (0.95, -0.75, 0.3876), (0.9148, 2.315, 0.4308), (0.95, 2.35, 0.3876)], [], [(13, 7, 4), (18, 5, 6), (15, 0, 12), (10, 1, 3), (18, 7, 16), (7, 8, 4), (17, 3, 19), (19, 1, 15), (13, 5, 14), (9, 0, 1), (5, 10, 6), (6, 11, 7), (4, 9, 5), (11, 3, 2), (2, 0, 8), (14, 12, 13), (18, 15, 14), (16, 19, 18), (13, 17, 16), (12, 2, 17), (13, 16, 7), (18, 14, 5), (1, 0, 15), (10, 9, 1), (18, 6, 7), (7, 11, 8), (17, 2, 3), (19, 3, 1), (13, 4, 5), (8, 0, 9), (5, 9, 10), (6, 10, 11), (4, 8, 9), (11, 10, 3), (8, 11, 2), (14, 15, 12), (18, 19, 15), (16, 17, 19), (13, 12, 17), (12, 0, 2)])
me_cube_056.materials.append(mat_grey50)
me_cube_056.use_remesh_preserve_volume = False
me_cube_056.use_remesh_preserve_attributes = False
me_cube_056.use_mirror_vertex_groups = False
me_cube_056.update()
me_cube_057 = bpy.data.meshes.new('Cube.057')
me_cube_057.from_pydata([(8.165, -6.3, 1.04), (9.335, -6.3, 1.04), (8.165, -6.5, 0.6936), (9.335, -6.5, 0.6936), (8.165, -6.9, 0.6936), (9.335, -6.9, 0.6936), (8.165, -7.1, 1.04), (9.335, -7.1, 1.04), (8.165, -6.9, 1.386), (9.335, -6.9, 1.386), (8.165, -6.5, 1.386), (9.335, -6.5, 1.386), (-9.335, -6.3, 1.04), (-8.165, -6.3, 1.04), (-9.335, -6.5, 0.6936), (-8.165, -6.5, 0.6936), (-9.335, -6.9, 0.6936), (-8.165, -6.9, 0.6936), (-9.335, -7.1, 1.04), (-8.165, -7.1, 1.04), (-9.335, -6.9, 1.386), (-8.165, -6.9, 1.386), (-9.335, -6.5, 1.386), (-8.165, -6.5, 1.386), (-9.335, 22.06, 1.04), (-8.165, 22.06, 1.04), (-9.335, 21.86, 0.6936), (-8.165, 21.86, 0.6936), (-9.335, 21.46, 0.6936), (-8.165, 21.46, 0.6936), (-9.335, 21.26, 1.04), (-8.165, 21.26, 1.04), (-9.335, 21.46, 1.386), (-8.165, 21.46, 1.386), (-9.335, 21.86, 1.386), (-8.165, 21.86, 1.386), (8.165, 22.06, 1.04), (9.335, 22.06, 1.04), (8.165, 21.86, 0.6936), (9.335, 21.86, 0.6936), (8.165, 21.46, 0.6936), (9.335, 21.46, 0.6936), (8.165, 21.26, 1.04), (9.335, 21.26, 1.04), (8.165, 21.46, 1.386), (9.335, 21.46, 1.386), (8.165, 21.86, 1.386), (9.335, 21.86, 1.386), (7.515, -7.87, 2.6), (7.515, -7.87, 3.12), (7.515, -4.49, 2.6), (7.515, -4.49, 3.12), (9.985, -7.87, 2.6), (9.985, -7.87, 3.12), (9.985, -4.49, 2.6), (9.985, -4.49, 3.12), (8.75, -5.53, 2.34), (8.75, -5.53, 2.6), (9.313, -5.855, 2.34), (9.313, -5.855, 2.6), (9.313, -6.505, 2.34), (9.313, -6.505, 2.6), (8.75, -6.83, 2.34), (8.75, -6.83, 2.6), (8.187, -6.505, 2.34), (8.187, -6.505, 2.6), (8.187, -5.855, 2.34), (8.187, -5.855, 2.6), (7.905, -7.09, 2.21), (7.905, -7.09, 2.34), (7.905, -5.27, 2.21), (7.905, -5.27, 2.34), (9.595, -7.09, 2.21), (9.595, -7.09, 2.34), (9.595, -5.27, 2.21), (9.595, -5.27, 2.34), (9.335, -5.27, 2.21), (8.165, -5.27, 2.21), (8.165, -7.09, 2.21), (9.335, -7.09, 2.21), (7.905, -6.31, 0.52), (7.905, -7.09, 0.52), (8.165, -6.31, 0.52), (9.595, -7.09, 0.52), (9.595, -6.31, 0.52), (9.335, -7.09, 0.52), (9.335, -6.31, 0.52), (8.165, -7.09, 0.52), (-7.515, -7.87, 2.6), (-7.515, -7.87, 3.12), (-7.515, -4.49, 2.6), (-7.515, -4.49, 3.12), (-9.985, -7.87, 2.6), (-9.985, -7.87, 3.12), (-9.985, -4.49, 2.6), (-9.985, -4.49, 3.12), (-8.75, -5.53, 2.34), (-8.75, -5.53, 2.6), (-9.313, -5.855, 2.34), (-9.313, -5.855, 2.6), (-9.313, -6.505, 2.34), (-9.313, -6.505, 2.6), (-8.75, -6.83, 2.34), (-8.75, -6.83, 2.6), (-8.187, -6.505, 2.34), (-8.187, -6.505, 2.6), (-8.187, -5.855, 2.34), (-8.187, -5.855, 2.6), (-7.905, -7.09, 2.21), (-7.905, -7.09, 2.34), (-7.905, -5.27, 2.21), (-7.905, -5.27, 2.34), (-9.595, -7.09, 2.21), (-9.595, -7.09, 2.34), (-9.595, -5.27, 2.21), (-9.595, -5.27, 2.34), (-9.335, -5.27, 2.21), (-8.165, -5.27, 2.21), (-8.165, -7.09, 2.21), (-9.335, -7.09, 2.21), (-7.905, -6.31, 0.52), (-7.905, -7.09, 0.52), (-8.165, -6.31, 0.52), (-9.595, -7.09, 0.52), (-9.595, -6.31, 0.52), (-9.335, -7.09, 0.52), (-9.335, -6.31, 0.52), (-8.165, -7.09, 0.52), (-7.515, 20.49, 2.6), (-7.515, 20.49, 3.12), (-7.515, 23.87, 2.6), (-7.515, 23.87, 3.12), (-9.985, 20.49, 2.6), (-9.985, 20.49, 3.12), (-9.985, 23.87, 2.6), (-9.985, 23.87, 3.12), (-8.75, 22.83, 2.34), (-8.75, 22.83, 2.6), (-9.313, 22.5, 2.34), (-9.313, 22.5, 2.6), (-9.313, 21.85, 2.34), (-9.313, 21.85, 2.6), (-8.75, 21.53, 2.34), (-8.75, 21.53, 2.6), (-8.187, 21.85, 2.34), (-8.187, 21.85, 2.6), (-8.187, 22.5, 2.34), (-8.187, 22.5, 2.6), (-7.905, 21.27, 2.21), (-7.905, 21.27, 2.34), (-7.905, 23.09, 2.21), (-7.905, 23.09, 2.34), (-9.595, 21.27, 2.21), (-9.595, 21.27, 2.34), (-9.595, 23.09, 2.21), (-9.595, 23.09, 2.34), (-9.335, 23.09, 2.21), (-8.165, 23.09, 2.21), (-8.165, 21.27, 2.21), (-9.335, 21.27, 2.21), (-7.905, 22.05, 0.52), (-7.905, 21.27, 0.52), (-8.165, 22.05, 0.52), (-9.595, 21.27, 0.52), (-9.595, 22.05, 0.52), (-9.335, 21.27, 0.52), (-9.335, 22.05, 0.52), (-8.165, 21.27, 0.52), (7.515, 20.49, 2.6), (7.515, 20.49, 3.12), (7.515, 23.87, 2.6), (7.515, 23.87, 3.12), (9.985, 20.49, 2.6), (9.985, 20.49, 3.12), (9.985, 23.87, 2.6), (9.985, 23.87, 3.12), (8.75, 22.83, 2.34), (8.75, 22.83, 2.6), (9.313, 22.5, 2.34), (9.313, 22.5, 2.6), (9.313, 21.85, 2.34), (9.313, 21.85, 2.6), (8.75, 21.53, 2.34), (8.75, 21.53, 2.6), (8.187, 21.85, 2.34), (8.187, 21.85, 2.6), (8.187, 22.5, 2.34), (8.187, 22.5, 2.6), (7.905, 21.27, 2.21), (7.905, 21.27, 2.34), (7.905, 23.09, 2.21), (7.905, 23.09, 2.34), (9.595, 21.27, 2.21), (9.595, 21.27, 2.34), (9.595, 23.09, 2.21), (9.595, 23.09, 2.34), (9.335, 23.09, 2.21), (8.165, 23.09, 2.21), (8.165, 21.27, 2.21), (9.335, 21.27, 2.21), (7.905, 22.05, 0.52), (7.905, 21.27, 0.52), (8.165, 22.05, 0.52), (9.595, 21.27, 0.52), (9.595, 22.05, 0.52), (9.335, 21.27, 0.52), (9.335, 22.05, 0.52), (8.165, 21.27, 0.52)], [], [(0, 3, 2), (2, 5, 4), (5, 6, 4), (7, 8, 6), (1, 9, 5), (9, 10, 8), (1, 0, 10), (2, 6, 10), (12, 15, 14), (14, 17, 16), (16, 19, 18), (19, 20, 18), (13, 21, 17), (21, 22, 20), (22, 13, 12), (14, 18, 22), (24, 27, 26), (26, 29, 28), (29, 30, 28), (31, 32, 30), (25, 33, 27), (33, 34, 32), (35, 24, 34), (28, 30, 34), (36, 39, 38), (38, 41, 40), (41, 42, 40), (43, 44, 42), (37, 45, 39), (45, 46, 44), (47, 36, 46), (40, 42, 46), (51, 48, 49), (55, 50, 51), (53, 54, 55), (49, 52, 53), (50, 52, 48), (55, 49, 53), (57, 58, 56), (59, 60, 58), (61, 62, 60), (63, 64, 62), (57, 63, 61), (65, 66, 64), (67, 56, 66), (58, 62, 56), (71, 68, 69), (75, 76, 77), (73, 74, 75), (69, 78, 79), (77, 80, 70), (75, 69, 73), (79, 86, 85), (77, 79, 78), (86, 83, 85), (80, 87, 81), (79, 83, 72), (72, 84, 74), (78, 82, 77), (68, 87, 78), (68, 80, 81), (74, 86, 76), (88, 91, 89), (90, 95, 91), (94, 93, 95), (92, 89, 93), (92, 90, 88), (89, 95, 93), (98, 97, 96), (100, 99, 98), (102, 101, 100), (104, 103, 102), (103, 105, 97), (106, 105, 104), (96, 107, 106), (106, 102, 96), (108, 111, 109), (116, 114, 115), (114, 113, 115), (118, 108, 109), (120, 117, 110), (109, 115, 113), (119, 126, 116), (119, 117, 118), (123, 126, 125), (127, 120, 121), (123, 119, 112), (124, 112, 114), (122, 118, 117), (127, 108, 118), (108, 120, 110), (126, 114, 116), (128, 131, 129), (130, 135, 131), (134, 133, 135), (132, 129, 133), (132, 130, 128), (129, 135, 133), (138, 137, 136), (140, 139, 138), (142, 141, 140), (144, 143, 142), (143, 145, 137), (146, 145, 144), (136, 147, 146), (146, 142, 136), (148, 151, 149), (156, 154, 155), (154, 153, 155), (158, 148, 149), (160, 157, 150), (149, 155, 153), (159, 166, 156), (159, 157, 158), (163, 166, 165), (167, 160, 161), (163, 159, 152), (164, 152, 154), (162, 158, 157), (167, 148, 158), (148, 160, 150), (166, 154, 156), (171, 168, 169), (175, 170, 171), (173, 174, 175), (169, 172, 173), (170, 172, 168), (175, 169, 173), (177, 178, 176), (179, 180, 178), (181, 182, 180), (183, 184, 182), (177, 183, 181), (185, 186, 184), (187, 176, 186), (178, 182, 176), (191, 188, 189), (195, 196, 197), (193, 194, 195), (189, 198, 199), (197, 200, 190), (195, 189, 193), (199, 206, 205), (197, 199, 198), (206, 203, 205), (200, 207, 201), (199, 203, 192), (192, 204, 194), (198, 202, 197), (188, 207, 198), (188, 200, 201), (194, 206, 196), (0, 1, 3), (2, 3, 5), (5, 7, 6), (7, 9, 8), (5, 3, 1), (1, 11, 9), (9, 7, 5), (9, 11, 10), (10, 11, 1), (10, 0, 2), (2, 4, 6), (6, 8, 10), (12, 13, 15), (14, 15, 17), (16, 17, 19), (19, 21, 20), (17, 15, 13), (13, 23, 21), (21, 19, 17), (21, 23, 22), (22, 23, 13), (22, 12, 14), (14, 16, 18), (18, 20, 22), (24, 25, 27), (26, 27, 29), (29, 31, 30), (31, 33, 32), (29, 27, 33), (25, 35, 33), (33, 31, 29), (33, 35, 34), (35, 25, 24), (34, 24, 26), (26, 28, 34), (30, 32, 34), (36, 37, 39), (38, 39, 41), (41, 43, 42), (43, 45, 44), (41, 39, 45), (37, 47, 45), (45, 43, 41), (45, 47, 46), (47, 37, 36), (46, 36, 38), (38, 40, 46), (42, 44, 46), (51, 50, 48), (55, 54, 50), (53, 52, 54), (49, 48, 52), (50, 54, 52), (55, 51, 49), (57, 59, 58), (59, 61, 60), (61, 63, 62), (63, 65, 64), (61, 59, 57), (57, 67, 65), (65, 63, 57), (65, 67, 66), (67, 57, 56), (66, 56, 62), (58, 60, 62), (62, 64, 66), (71, 70, 68), (70, 71, 77), (75, 74, 76), (77, 71, 75), (73, 72, 74), (72, 73, 79), (69, 68, 78), (79, 73, 69), (77, 82, 80), (75, 71, 69), (79, 76, 86), (77, 76, 79), (86, 84, 83), (80, 82, 87), (79, 85, 83), (72, 83, 84), (78, 87, 82), (68, 81, 87), (68, 70, 80), (74, 84, 86), (88, 90, 91), (90, 94, 95), (94, 92, 93), (92, 88, 89), (92, 94, 90), (89, 91, 95), (98, 99, 97), (100, 101, 99), (102, 103, 101), (104, 105, 103), (97, 99, 101), (101, 103, 97), (105, 107, 97), (106, 107, 105), (96, 97, 107), (98, 96, 102), (106, 104, 102), (102, 100, 98), (108, 110, 111), (115, 111, 117), (117, 116, 115), (111, 110, 117), (114, 112, 113), (109, 113, 119), (119, 118, 109), (113, 112, 119), (120, 122, 117), (109, 111, 115), (119, 125, 126), (119, 116, 117), (123, 124, 126), (127, 122, 120), (123, 125, 119), (124, 123, 112), (122, 127, 118), (127, 121, 108), (108, 121, 120), (126, 124, 114), (128, 130, 131), (130, 134, 135), (134, 132, 133), (132, 128, 129), (132, 134, 130), (129, 131, 135), (138, 139, 137), (140, 141, 139), (142, 143, 141), (144, 145, 143), (137, 139, 141), (141, 143, 137), (145, 147, 137), (146, 147, 145), (136, 137, 147), (138, 136, 142), (146, 144, 142), (142, 140, 138), (148, 150, 151), (155, 151, 157), (157, 156, 155), (151, 150, 157), (154, 152, 153), (149, 153, 159), (159, 158, 149), (153, 152, 159), (160, 162, 157), (149, 151, 155), (159, 165, 166), (159, 156, 157), (163, 164, 166), (167, 162, 160), (163, 165, 159), (164, 163, 152), (162, 167, 158), (167, 161, 148), (148, 161, 160), (166, 164, 154), (171, 170, 168), (175, 174, 170), (173, 172, 174), (169, 168, 172), (170, 174, 172), (175, 171, 169), (177, 179, 178), (179, 181, 180), (181, 183, 182), (183, 185, 184), (181, 179, 177), (177, 187, 185), (185, 183, 177), (185, 187, 186), (187, 177, 176), (186, 176, 182), (178, 180, 182), (182, 184, 186), (191, 190, 188), (190, 191, 197), (195, 194, 196), (197, 191, 195), (193, 192, 194), (192, 193, 199), (189, 188, 198), (199, 193, 189), (197, 202, 200), (195, 191, 189), (199, 196, 206), (197, 196, 199), (206, 204, 203), (200, 202, 207), (199, 205, 203), (192, 203, 204), (198, 207, 202), (188, 201, 207), (188, 190, 200), (194, 204, 206)])
me_cube_057.materials.append(mat_grey50)
me_cube_057.use_remesh_preserve_volume = False
me_cube_057.use_remesh_preserve_attributes = False
me_cube_057.use_mirror_vertex_groups = False
me_cube_057.update()
arm_armature = bpy.data.armatures.new('Armature')  # bones are not reproduced

# ---- objects
ob_playerarmready = bpy.data.objects.new('PlayerArmReady', me_playerarmready)
ob_shape = bpy.data.objects.new('Shape', None)
ob_detail32 = bpy.data.objects.new('Detail32', None)
ob_laundrycart_skele = bpy.data.objects.new('laundrycart_skele', arm_armature)
ob_wheel2 = bpy.data.objects.new('wheel2', me_cube_059)
ob_wheel3 = bpy.data.objects.new('wheel3', me_cube_060)
ob_wheel4 = bpy.data.objects.new('wheel4', me_cube_061)
ob_wheel1 = bpy.data.objects.new('wheel1', me_cube_058)
ob_hands = bpy.data.objects.new('hands', me_base_mesh_000)
ob_basket = bpy.data.objects.new('basket', me_cube_053)
ob_crossbeam = bpy.data.objects.new('crossbeam', me_cube_054)
ob_frame = bpy.data.objects.new('frame', me_cube_055)
ob_frame_base = bpy.data.objects.new('frame base', me_cube_056)
ob_wheel_mounts = bpy.data.objects.new('wheel mounts', me_cube_057)

# ---- transforms, parenting, visibility, modifiers, constraints
ob_playerarmready.location = (0.0, 0.0, -0.01727)
ob_playerarmready.rotation_euler = (1.571, 2.22e-16, 2.22e-16)
ob_playerarmready.lock_rotations_4d = False
ob_playerarmready.empty_display_type = 'ARROWS'
ob_playerarmready.lineart.crease_threshold = 0.0
ob_shape.location = (0.0, 0.8, 0.0)
ob_shape.lock_rotations_4d = False
ob_shape.empty_display_type = 'ARROWS'
ob_shape.empty_image_offset = (0.0, 0.0)
ob_shape.lineart.crease_threshold = 0.0
ob_detail32.parent = ob_shape
ob_detail32.location = (0.0, 0.0, 0.0)
ob_detail32.lock_rotations_4d = False
ob_detail32.empty_display_type = 'ARROWS'
ob_detail32.empty_image_offset = (0.0, 0.0)
ob_detail32.lineart.crease_threshold = 0.0
ob_laundrycart_skele.parent = ob_detail32
ob_laundrycart_skele.location = (0.0, 0.0, 0.0)
ob_laundrycart_skele.rotation_euler = (-1.571, -2.22e-16, 2.22e-16)
ob_laundrycart_skele.lock_rotations_4d = False
ob_laundrycart_skele.empty_display_type = 'ARROWS'
ob_laundrycart_skele.lineart.crease_threshold = 0.0
ob_wheel2.parent = ob_laundrycart_skele
ob_wheel2.matrix_parent_inverse = Matrix(((-8.762e-08, -1.0, -3.635e-07, -1.47), (1.0, -1.192e-07, -1.984e-09, -1.275), (1.252e-09, -3.651e-07, 1.0, -0.104), (0.0, 0.0, 0.0, 1.0)))
ob_wheel2.location = (1.253e-07, -0.8, -1.963e-06)
ob_wheel2.scale = (0.1, 0.1, 0.1)
ob_wheel2.lineart.crease_threshold = 0.0
ob_wheel3.parent = ob_laundrycart_skele
ob_wheel3.matrix_parent_inverse = Matrix(((-1.752e-07, -1.0, 8.742e-08, -1.47), (-1.0, 5.96e-08, 1.984e-09, -1.275), (4.947e-09, -8.941e-08, -1.0, 0.104), (0.0, 0.0, 0.0, 1.0)))
ob_wheel3.location = (1.121e-07, -0.8, -3.725e-09)
ob_wheel3.scale = (0.1, 0.1, 0.1)
ob_wheel3.lineart.crease_threshold = 0.0
ob_wheel4.parent = ob_laundrycart_skele
ob_wheel4.matrix_parent_inverse = Matrix(((-8.142e-08, -1.0, 8.742e-08, 1.366), (-1.0, 1.192e-07, 1.984e-09, -1.275), (1.252e-09, -8.941e-08, -1.0, 0.104), (0.0, 0.0, 0.0, 1.0)))
ob_wheel4.location = (-1.826e-08, -0.8, 4.098e-07)
ob_wheel4.scale = (0.1, 0.1, 0.1)
ob_wheel4.lineart.crease_threshold = 0.0
ob_wheel1.parent = ob_laundrycart_skele
ob_wheel1.matrix_parent_inverse = Matrix(((-8.142e-08, -1.0, -1.36e-07, 1.366), (1.0, -5.96e-08, 7.252e-08, -1.275), (-7.576e-08, -1.341e-07, 1.0, -0.104), (0.0, 0.0, 0.0, 1.0)))
ob_wheel1.location = (0.0, -0.8, 0.0)
ob_wheel1.scale = (0.1, 0.1, 0.1)
ob_wheel1.lineart.crease_threshold = 0.0
ob_hands.parent = ob_detail32
ob_hands.parent_type = ''
ob_hands.matrix_parent_inverse = Matrix(((-1.0, 1.421e-14, 1.51e-07, -2.431e-07), (-6.378e-15, -1.0, 1.192e-07, -1.957), (1.51e-07, 1.192e-07, 1.0, -1.61), (0.0, 0.0, 0.0, 1.0)))
ob_hands.location = (0.0, -1.157, 1.61)
ob_hands.rotation_euler = (-1.571, -3.142, -2.842e-14)
ob_hands.lineart.crease_threshold = 0.0
ob_basket.parent = ob_detail32
ob_basket.location = (0.0, -0.8, 0.0)
ob_basket.lineart.crease_threshold = 0.0
ob_crossbeam.parent = ob_detail32
ob_crossbeam.location = (0.0, 0.0, 0.112)
ob_crossbeam.lineart.crease_threshold = 0.0
ob_frame.parent = ob_detail32
ob_frame.location = (0.0, -0.8, 0.0)
ob_frame.lineart.crease_threshold = 0.0
ob_frame_base.parent = ob_detail32
ob_frame_base.location = (0.0, -0.8, 0.0)
ob_frame_base.lineart.crease_threshold = 0.0
ob_wheel_mounts.parent = ob_detail32
ob_wheel_mounts.location = (0.0, -0.8, 0.0)
ob_wheel_mounts.scale = (0.1, 0.1, 0.1)
ob_wheel_mounts.lineart.crease_threshold = 0.0

# ---- collection membership
col_collection_1.objects.link(ob_playerarmready)
col_collection_1.objects.link(ob_shape)
col_collection_1.objects.link(ob_detail32)
col_collection_1.objects.link(ob_laundrycart_skele)
col_collection_1.objects.link(ob_wheel2)
col_collection_1.objects.link(ob_wheel3)
col_collection_1.objects.link(ob_wheel4)
col_collection_1.objects.link(ob_wheel1)
col_collection_1.objects.link(ob_hands)
col_collection_1.objects.link(ob_basket)
col_collection_1.objects.link(ob_crossbeam)
col_collection_1.objects.link(ob_frame)
col_collection_1.objects.link(ob_frame_base)
col_collection_1.objects.link(ob_wheel_mounts)

# ---- scene / render settings (as saved in the file)
scene.frame_start = 1; scene.frame_end = 250; scene.frame_set(5)
scene.render.engine = 'BLENDER_EEVEE_NEXT'
scene.render.image_settings.color_mode = 'RGB'
scene.render.image_settings.compression = 90
scene.render.dither_intensity = 0.0
scene.cycles.use_denoising = False
scene.cycles.samples = 10
scene.cycles.sampling_pattern = 'TABULATED_SOBOL'
scene.cycles.light_sampling_threshold = 0.0
scene.cycles.use_adaptive_sampling = False
scene.cycles.use_light_tree = False
scene.cycles.blur_glossy = 0.0
scene.cycles.volume_bounces = 1
scene.cycles.pixel_filter_type = 'GAUSSIAN'
scene.cycles.sample_clamp_indirect = 0.0
scene.view_settings.view_transform = 'Raw'
bpy.context.view_layer.update()

# ---- added for rendering (the .blend has no active camera and no usable light): camera, sun
cam_auto = bpy.data.cameras.new('AutoCamera')
cam_auto.lens = 50.0
cam_auto.sensor_width = 36.0
cam_auto.clip_end = 1000.0
ob_auto_camera = bpy.data.objects.new('AutoCamera', cam_auto)
scene.collection.objects.link(ob_auto_camera)
ob_auto_camera.location = (4.94359, -5.6657, 5.23711)
ob_auto_camera.rotation_euler = (1.09748, -7.21219e-08, 0.694738)
scene.camera = ob_auto_camera
light_auto_sun = bpy.data.lights.new('AutoSun', 'SUN')
light_auto_sun.energy = 3.0
light_auto_sun.angle = 0.0523599
ob_auto_sun = bpy.data.objects.new('AutoSun', light_auto_sun)
scene.collection.objects.link(ob_auto_sun)
ob_auto_sun.rotation_euler = (0.872665, 0.174533, 0.523599)
bpy.context.view_layer.update()
